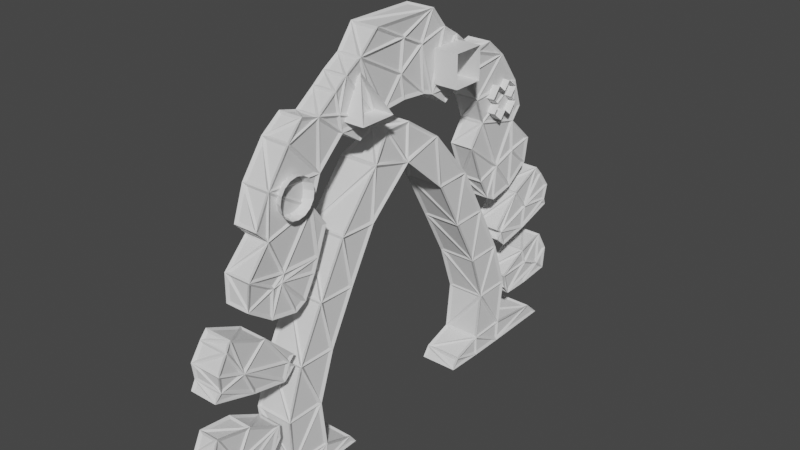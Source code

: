 # Source: Portal.blend  (saved by Blender 3.1.7; exported with 4.5.12 LTS)
import bpy
from mathutils import Matrix  # noqa: F401  (used for matrix-valued properties, if any)

bpy.ops.wm.read_factory_settings(use_empty=True)
scene = bpy.context.scene
scene.name = 'Scene'

# ---- collections
col_collection = bpy.data.collections.new('Collection'); scene.collection.children.link(col_collection)

# ---- world
world_world = bpy.data.worlds.new('World'); scene.world = world_world
world_world.use_nodes = True; world_world.node_tree.nodes.clear()
_N = world_world.node_tree.nodes; _L = world_world.node_tree.links
n0 = _N.new('ShaderNodeOutputWorld'); n0.name = 'World Output'; n0.location = (300, 300)
n1 = _N.new('ShaderNodeBackground'); n1.name = 'Background'; n1.location = (10, 300)
n1.inputs[0].default_value = (0.05088, 0.05088, 0.05088, 1.0)
_L.new(n1.outputs[0], n0.inputs[0])
n0.is_active_output = True
world_world.color = (0.05088, 0.05088, 0.05088)
world_world.use_sun_shadow = False
world_world.sun_shadow_jitter_overblur = 0.0

# ---- meshes
me_cube_001 = bpy.data.meshes.new('Cube.001')
me_cube_001.from_pydata([(-0.2575, -3.124, 0.3968), (-0.235, -2.937, 0.5605), (-0.2575, -1.065, 0.3968), (-0.2575, -1.163, 0.5122), (0.2575, -3.124, 0.3968), (0.235, -2.937, 0.5605), (0.2575, -1.065, 0.3968), (0.2575, -1.163, 0.5122), (-0.2575, -2.1, 0.3968), (-0.235, -2.138, 0.6566), (0.2575, -2.1, 0.3968), (0.235, -2.138, 0.6566), (-0.2575, -1.592, 0.6612), (0.2575, -1.592, 0.3968), (-0.2575, -1.592, 0.3968), (0.2575, -1.592, 0.6612), (0.2575, 0.0, 4.002), (0.2575, -0.5711, 4.135), (-0.2575, -0.5711, 4.135), (-0.2575, 0.0, 4.002), (-0.2575, -2.18, 1.33), (-0.2575, -1.672, 1.33), (0.2575, -2.18, 1.33), (0.2575, -1.672, 1.33), (-0.2575, -1.947, 2.009), (0.2575, -1.947, 2.009), (0.2575, -1.439, 2.009), (-0.2575, -1.439, 2.009), (-0.2575, -1.571, 2.716), (0.2575, -1.571, 2.716), (0.2575, -1.063, 2.716), (-0.2575, -1.063, 2.716), (-0.2516, -1.177, 3.425), (0.2635, -1.177, 3.425), (0.2635, -0.6694, 3.425), (-0.2516, -0.6694, 3.425), (-0.1125, -3.339, 1.082), (-0.08481, -3.233, 1.659), (-0.1125, -2.436, 1.043), (-0.1125, -2.334, 1.342), (0.2032, -3.339, 1.082), (0.1791, -3.233, 1.659), (0.2032, -2.436, 1.043), (0.2032, -2.334, 1.342), (-0.08481, -3.348, 1.408), (-0.1125, -2.334, 1.173), (0.2032, -2.334, 1.173), (0.2156, -3.348, 1.408), (-0.1125, -2.837, 1.043), (-0.1125, -2.778, 1.581), (0.2032, -2.837, 1.043), (0.2032, -2.778, 1.581), (-0.1397, -3.244, 2.207), (-0.1397, -2.972, 2.869), (-0.1397, -2.219, 1.954), (-0.1397, -2.063, 2.235), (0.2288, -3.244, 2.207), (0.2288, -2.972, 2.869), (0.2288, -2.219, 1.954), (0.2288, -2.063, 2.235), (-0.1487, -3.201, 2.54), (-0.1397, -2.073, 2.08), (0.2288, -2.073, 2.08), (0.2708, -3.201, 2.54), (-0.1397, -2.678, 2.047), (-0.1397, -2.487, 2.649), (0.2288, -2.678, 2.047), (0.2288, -2.487, 2.649), (-0.1442, -3.052, 2.762), (-0.1397, -2.14, 2.17), (0.2288, -2.14, 2.17), (0.2498, -3.052, 2.762), (-0.114, -0.1928, 4.41), (-0.1397, -2.146, 2.017), (0.2288, -2.146, 2.017), (0.2498, -3.175, 2.314), (-0.1442, -3.175, 2.314), (0.114, -0.1928, 4.41), (-0.1125, -2.66, 3.085), (-0.1125, -2.31, 3.813), (-0.1125, -1.951, 2.768), (-0.1125, -1.642, 3.135), (0.2032, -2.66, 3.085), (0.2032, -2.31, 3.813), (0.2032, -1.951, 2.768), (0.2032, -1.642, 3.135), (-0.1125, -2.652, 3.458), (-0.1125, -1.805, 2.844), (0.2032, -1.805, 2.844), (0.2469, -2.652, 3.458), (-0.1125, -2.317, 2.841), (0.2032, -2.317, 2.841), (-0.1125, -1.635, 3.986), (-0.1125, -1.422, 3.683), (0.2032, -1.422, 3.683), (0.2032, -1.635, 3.986), (0.2032, -2.462, 3.99), (-0.1125, -2.462, 3.99), (0.2342, -2.279, 4.405), (-0.1435, -2.279, 4.405), (0.2032, -1.099, 4.722), (0.2032, -1.461, 4.999), (-0.1125, -1.461, 4.999), (-0.1125, -1.099, 4.722), (0.2032, -1.716, 5.065), (-0.1125, -1.716, 5.065), (0.2032, -1.171, 5.208), (-0.1125, -1.171, 5.208), (-0.1125, -0.8006, 4.538), (0.2032, -0.8006, 4.538), (-0.1125, -0.5334, 4.722), (0.2032, -0.5334, 4.722), (0.2032, -0.9951, 5.345), (-0.1125, -0.9951, 5.345), (-0.1125, -0.3703, 4.776), (0.2032, -0.3703, 4.776), (0.2032, -0.7553, 5.495), (-0.1125, -0.7553, 5.495), (-0.1125, 0.0, 4.808), (0.2032, 0.0, 4.808), (0.2318, -0.4928, 5.785), (-0.1411, -0.4928, 5.785), (0.2342, -1.958, 4.845), (-0.1125, -1.496, 4.354), (0.2032, -1.496, 4.354), (-0.1435, -1.958, 4.845), (-0.2575, 3.124, 0.3968), (-0.235, 2.937, 0.5605), (-0.2575, 1.065, 0.3968), (-0.2575, 1.163, 0.5122), (0.2575, 3.124, 0.3968), (0.235, 2.937, 0.5605), (0.2575, 1.065, 0.3968), (0.2575, 1.163, 0.5122), (-0.2575, 2.1, 0.3968), (-0.235, 2.138, 0.6566), (0.2575, 2.1, 0.3968), (0.235, 2.138, 0.6566), (-0.2575, 1.592, 0.6612), (0.2575, 1.592, 0.3968), (-0.2575, 1.592, 0.3968), (0.2575, 1.592, 0.6612), (0.2575, 0.5711, 4.135), (-0.2575, 0.5711, 4.135), (-0.2575, 2.18, 1.33), (-0.2575, 1.672, 1.33), (0.2575, 2.18, 1.33), (0.2575, 1.672, 1.33), (-0.2575, 1.947, 2.009), (0.2575, 1.947, 2.009), (0.2575, 1.439, 2.009), (-0.2575, 1.439, 2.009), (-0.2575, 1.571, 2.716), (0.2575, 1.571, 2.716), (0.2575, 1.063, 2.716), (-0.2575, 1.063, 2.716), (-0.2516, 1.177, 3.425), (0.2635, 1.177, 3.425), (0.2635, 0.6694, 3.425), (-0.2516, 0.6694, 3.425), (-0.1125, 3.339, 1.082), (-0.08481, 3.233, 1.659), (-0.1125, 2.436, 1.043), (-0.1125, 2.334, 1.342), (0.2032, 3.339, 1.082), (0.1791, 3.233, 1.659), (0.2032, 2.436, 1.043), (0.2032, 2.334, 1.342), (-0.08481, 3.348, 1.408), (-0.1125, 2.334, 1.173), (0.2032, 2.334, 1.173), (0.2156, 3.348, 1.408), (-0.1125, 2.837, 1.043), (-0.1125, 2.778, 1.581), (0.2032, 2.837, 1.043), (0.2032, 2.778, 1.581), (-0.1397, 3.244, 2.207), (-0.1397, 2.972, 2.869), (-0.1397, 2.219, 1.954), (-0.1397, 2.063, 2.235), (0.2288, 3.244, 2.207), (0.2288, 2.972, 2.869), (0.2288, 2.219, 1.954), (0.2288, 2.063, 2.235), (-0.1487, 3.201, 2.54), (-0.1397, 2.073, 2.08), (0.2288, 2.073, 2.08), (0.2708, 3.201, 2.54), (-0.1397, 2.678, 2.047), (-0.1397, 2.487, 2.649), (0.2288, 2.678, 2.047), (0.2288, 2.487, 2.649), (-0.1442, 3.052, 2.762), (-0.1397, 2.14, 2.17), (0.2288, 2.14, 2.17), (0.2498, 3.052, 2.762), (-0.114, 0.1928, 4.41), (-0.1397, 2.146, 2.017), (0.2288, 2.146, 2.017), (0.2498, 3.175, 2.314), (-0.1442, 3.175, 2.314), (0.114, 0.1928, 4.41), (-0.1125, 2.66, 3.085), (-0.1125, 2.31, 3.813), (-0.1125, 1.951, 2.768), (-0.1125, 1.642, 3.135), (0.2032, 2.66, 3.085), (0.2032, 2.31, 3.813), (0.2032, 1.951, 2.768), (0.2032, 1.642, 3.135), (-0.1125, 2.652, 3.458), (-0.1125, 1.805, 2.844), (0.2032, 1.805, 2.844), (0.2469, 2.652, 3.458), (-0.1125, 2.317, 2.841), (0.2032, 2.317, 2.841), (-0.1125, 1.635, 3.986), (-0.1125, 1.422, 3.683), (0.2032, 1.422, 3.683), (0.2032, 1.635, 3.986), (0.2032, 2.462, 3.99), (-0.1125, 2.462, 3.99), (0.2342, 2.279, 4.405), (-0.1435, 2.279, 4.405), (0.2032, 1.099, 4.722), (0.2032, 1.461, 4.999), (-0.1125, 1.461, 4.999), (-0.1125, 1.099, 4.722), (0.2032, 1.716, 5.065), (-0.1125, 1.716, 5.065), (0.2032, 1.171, 5.208), (-0.1125, 1.171, 5.208), (-0.1125, 0.8006, 4.538), (0.2032, 0.8006, 4.538), (-0.1125, 0.5334, 4.722), (0.2032, 0.5334, 4.722), (0.2032, 0.9951, 5.345), (-0.1125, 0.9951, 5.345), (-0.1125, 0.3703, 4.776), (0.2032, 0.3703, 4.776), (0.2032, 0.7553, 5.495), (-0.1125, 0.7553, 5.495), (0.2318, 0.4928, 5.785), (-0.1411, 0.4928, 5.785), (0.2342, 1.958, 4.845), (-0.1125, 1.496, 4.354), (0.2032, 1.496, 4.354), (-0.1435, 1.958, 4.845), (0.1977, -2.989, 1.201), (0.2384, -2.833, 2.379), (0.2032, -2.115, 3.337), (0.2032, -1.568, 3.319), (0.2032, -2.156, 3.236), (0.2032, -2.288, 3.218), (0.2032, 0.3198, 5.396), (0.2032, -0.06414, 5.13), (0.2155, -0.02905, 5.563), (0.2032, 2.344, 3.361), (0.2032, 1.981, 3.244), (0.2374, 2.702, 2.369), (0.1962, 2.855, 1.367), (0.1992, 3.177, 1.217), (0.2087, -1.141, 4.937), (0.2032, 1.323, 4.763)], [], [(3, 6, 2), (31, 32, 35), (5, 0, 4), (10, 0, 8), (9, 5, 11), (13, 8, 14), (6, 14, 2), (3, 15, 7), (32, 17, 18), (35, 16, 34), (12, 23, 15), (11, 20, 9), (23, 27, 26), (22, 24, 20), (26, 31, 30), (201, 72, 77), (25, 28, 24), (30, 35, 34), (196, 142, 143), (29, 32, 28), (39, 46, 45), (41, 44, 47), (50, 36, 48), (51, 37, 41), (40, 44, 36), (45, 42, 38), (44, 49, 48), (43, 50, 42), (39, 51, 43), (42, 48, 38), (55, 70, 69), (57, 68, 71), (66, 52, 64), (65, 57, 67), (75, 60, 76), (61, 74, 73), (55, 67, 59), (58, 64, 54), (71, 60, 63), (69, 62, 61), (74, 62, 70), (65, 64, 76), (73, 58, 54), (56, 76, 52), (81, 88, 87), (83, 86, 89), (91, 78, 90), (82, 86, 78), (17, 72, 18), (87, 84, 80), (84, 90, 80), (123, 100, 124), (93, 95, 94), (93, 94, 251), (96, 99, 97), (83, 97, 79), (102, 104, 101), (125, 104, 105), (101, 107, 102), (108, 111, 109), (110, 115, 111), (103, 109, 100), (114, 119, 115), (106, 113, 107), (112, 117, 113), (121, 242, 243), (116, 121, 117), (208, 215, 258), (98, 125, 99), (92, 124, 95), (132, 129, 128), (126, 131, 130), (126, 136, 134), (131, 135, 137), (134, 139, 140), (140, 132, 128), (141, 129, 133), (156, 142, 157), (16, 159, 158), (147, 138, 141), (144, 137, 135), (147, 151, 145), (148, 146, 144), (150, 155, 151), (152, 149, 148), (154, 159, 155), (16, 158, 142), (156, 153, 152), (170, 163, 169), (168, 165, 171), (160, 174, 172), (175, 161, 173), (164, 168, 171), (166, 169, 162), (168, 172, 173), (166, 260, 167), (175, 163, 167), (172, 166, 162), (194, 179, 193), (192, 181, 195), (176, 190, 188), (181, 189, 191), (199, 184, 187), (198, 185, 197), (191, 179, 183), (188, 182, 178), (184, 195, 187), (186, 193, 185), (259, 181, 191), (178, 197, 193), (182, 197, 178), (180, 200, 199), (212, 205, 211), (210, 207, 213), (202, 215, 214), (206, 210, 213), (208, 211, 204), (214, 208, 204), (224, 245, 246), (219, 217, 218), (218, 205, 209), (223, 220, 221), (221, 207, 203), (228, 226, 225), (247, 228, 244), (231, 225, 226), (235, 232, 233), (239, 234, 235), (233, 227, 224), (119, 238, 239), (237, 230, 231), (241, 236, 237), (243, 240, 241), (247, 222, 223), (246, 216, 219), (93, 79, 92), (40, 248, 47), (248, 41, 47), (248, 43, 51), (249, 75, 66), (249, 57, 71), (91, 253, 82), (88, 85, 252), (253, 250, 89), (255, 256, 116), (256, 242, 120), (222, 219, 207), (213, 207, 257), (187, 195, 259), (182, 194, 198), (260, 175, 167), (261, 165, 260), (261, 174, 164), (250, 251, 95), (235, 240, 254), (3, 7, 6), (72, 196, 19), (196, 143, 19), (143, 156, 159), (156, 152, 155), (159, 156, 155), (152, 148, 151), (148, 144, 145), (151, 148, 145), (135, 127, 134), (127, 126, 134), (144, 135, 145), (19, 143, 159), (32, 18, 35), (18, 72, 19), (35, 18, 19), (24, 28, 27), (28, 32, 31), (27, 28, 31), (9, 20, 21), (20, 24, 21), (21, 24, 27), (0, 1, 8), (1, 9, 8), (2, 14, 3), (14, 8, 12), (3, 14, 12), (140, 128, 129), (135, 134, 138), (134, 140, 138), (8, 9, 12), (140, 129, 138), (21, 12, 9), (135, 138, 145), (152, 151, 155), (5, 1, 0), (10, 4, 0), (9, 1, 5), (13, 10, 8), (6, 13, 14), (3, 12, 15), (32, 33, 17), (35, 19, 16), (12, 21, 23), (11, 22, 20), (23, 21, 27), (22, 25, 24), (26, 27, 31), (201, 196, 72), (25, 29, 28), (30, 31, 35), (196, 201, 142), (29, 33, 32), (39, 43, 46), (41, 37, 44), (50, 40, 36), (51, 49, 37), (40, 47, 44), (45, 46, 42), (36, 44, 48), (44, 37, 49), (49, 39, 48), (39, 45, 38), (38, 48, 39), (42, 46, 43), (43, 248, 50), (248, 40, 50), (39, 49, 51), (42, 50, 48), (55, 59, 70), (57, 53, 68), (66, 56, 52), (65, 53, 57), (75, 63, 60), (61, 62, 74), (55, 65, 67), (58, 66, 64), (71, 68, 60), (69, 70, 62), (70, 59, 67), (67, 249, 70), (249, 58, 70), (58, 74, 70), (60, 68, 76), (68, 53, 65), (76, 68, 65), (65, 55, 69), (69, 61, 73), (65, 69, 64), (64, 52, 76), (73, 54, 69), (54, 64, 69), (73, 74, 58), (56, 75, 76), (81, 85, 88), (83, 79, 86), (91, 82, 78), (82, 89, 86), (17, 77, 72), (87, 88, 84), (84, 91, 90), (123, 103, 100), (93, 92, 95), (251, 85, 81), (81, 93, 251), (96, 98, 99), (83, 96, 97), (102, 105, 104), (125, 122, 104), (101, 106, 107), (108, 110, 111), (110, 114, 115), (103, 108, 109), (114, 118, 119), (106, 112, 113), (112, 116, 117), (121, 120, 242), (116, 120, 121), (209, 212, 258), (212, 208, 258), (98, 122, 125), (92, 123, 124), (132, 133, 129), (126, 127, 131), (126, 130, 136), (131, 127, 135), (134, 136, 139), (140, 139, 132), (141, 138, 129), (156, 143, 142), (16, 19, 159), (147, 145, 138), (144, 146, 137), (147, 150, 151), (148, 149, 146), (150, 154, 155), (152, 153, 149), (154, 158, 159), (142, 201, 16), (201, 77, 16), (77, 17, 16), (17, 33, 34), (33, 29, 30), (29, 25, 26), (25, 22, 23), (22, 11, 23), (25, 23, 26), (11, 5, 10), (5, 4, 10), (10, 13, 15), (13, 6, 7), (29, 26, 30), (157, 142, 158), (149, 153, 150), (153, 157, 154), (150, 153, 154), (137, 146, 147), (146, 149, 147), (147, 149, 150), (130, 131, 136), (131, 137, 136), (132, 139, 133), (139, 136, 141), (133, 139, 141), (11, 10, 15), (13, 7, 15), (136, 137, 141), (15, 23, 11), (147, 141, 137), (17, 34, 16), (33, 30, 34), (158, 154, 157), (156, 157, 153), (170, 167, 163), (168, 161, 165), (160, 164, 174), (175, 165, 161), (164, 160, 168), (166, 170, 169), (161, 168, 173), (168, 160, 172), (172, 162, 163), (162, 169, 163), (163, 173, 172), (167, 170, 166), (166, 261, 260), (175, 173, 163), (172, 174, 166), (194, 183, 179), (192, 177, 181), (176, 180, 190), (181, 177, 189), (199, 200, 184), (198, 186, 185), (191, 189, 179), (188, 190, 182), (184, 192, 195), (186, 194, 193), (183, 194, 191), (194, 259, 191), (177, 192, 189), (192, 184, 200), (200, 176, 188), (192, 200, 189), (179, 189, 193), (193, 189, 188), (197, 185, 193), (188, 189, 200), (188, 178, 193), (182, 198, 197), (180, 176, 200), (212, 209, 205), (210, 203, 207), (202, 206, 215), (206, 202, 210), (208, 212, 211), (214, 215, 208), (224, 227, 245), (219, 216, 217), (218, 217, 205), (223, 222, 220), (221, 220, 207), (228, 229, 226), (247, 229, 228), (231, 230, 225), (235, 234, 232), (239, 238, 234), (233, 232, 227), (119, 118, 238), (237, 236, 230), (241, 240, 236), (243, 242, 240), (247, 244, 222), (246, 245, 216), (229, 247, 226), (247, 223, 245), (223, 221, 203), (203, 210, 214), (210, 202, 214), (214, 204, 211), (203, 214, 205), (211, 205, 214), (205, 217, 203), (217, 216, 203), (247, 245, 226), (223, 203, 216), (245, 223, 216), (231, 226, 227), (227, 226, 245), (241, 237, 234), (237, 231, 227), (121, 243, 118), (243, 241, 238), (118, 243, 238), (107, 113, 103), (113, 117, 110), (110, 117, 114), (117, 121, 114), (237, 227, 234), (227, 232, 234), (234, 238, 241), (121, 118, 114), (125, 105, 102), (102, 107, 103), (125, 102, 123), (97, 99, 79), (99, 125, 123), (79, 99, 92), (78, 86, 90), (86, 79, 90), (92, 99, 123), (113, 110, 103), (110, 108, 103), (102, 103, 123), (90, 79, 81), (90, 81, 87), (87, 80, 90), (93, 81, 79), (248, 51, 41), (66, 58, 249), (249, 63, 75), (75, 56, 66), (71, 63, 249), (249, 67, 57), (91, 252, 253), (85, 251, 252), (252, 91, 84), (84, 88, 252), (89, 82, 253), (253, 252, 250), (250, 83, 89), (115, 119, 255), (255, 254, 256), (256, 120, 116), (116, 112, 111), (112, 106, 262), (106, 101, 262), (262, 100, 111), (100, 109, 111), (111, 115, 116), (115, 255, 116), (112, 262, 111), (218, 209, 258), (258, 257, 207), (207, 220, 222), (222, 244, 246), (244, 228, 225), (246, 244, 263), (225, 263, 244), (263, 224, 246), (219, 218, 258), (246, 219, 222), (219, 258, 207), (257, 258, 215), (215, 206, 257), (206, 213, 257), (195, 181, 259), (259, 190, 199), (190, 180, 199), (199, 187, 259), (182, 190, 194), (190, 259, 194), (194, 186, 198), (260, 165, 175), (261, 171, 165), (261, 166, 174), (164, 171, 261), (124, 100, 101), (100, 262, 101), (101, 104, 122), (251, 94, 95), (95, 124, 98), (124, 101, 122), (98, 124, 122), (98, 96, 83), (250, 252, 251), (98, 83, 95), (83, 250, 95), (224, 263, 230), (263, 225, 230), (230, 236, 224), (236, 240, 235), (224, 236, 235), (235, 233, 224), (255, 119, 239), (239, 235, 254), (240, 242, 254), (242, 256, 254), (254, 255, 239)])
_uv = me_cube_001.uv_layers.new(name='UVMap')
_uv.uv.foreach_set('vector', [0.625, 0.25, 0.375, 0.5, 0.375, 0.25, 0.625, 0.2056, 0.625, 0.1531, 0.625, 0.2056, 0.625, 0.75, 0.375, 1.0, 0.375, 0.75, 0.375, 0.5969, 0.125, 0.75, 0.125, 0.5969, 0.875, 0.5969, 0.625, 0.75, 0.625, 0.5969, 0.375, 0.5444, 0.125, 0.5969, 0.125, 0.5444, 0.375, 0.5, 0.125, 0.5444, 0.125, 0.5, 0.875, 0.5, 0.625, 0.5444, 0.625, 0.5, 0.875, 0.5969, 0.625, 0.5969, 0.875, 0.5969, 0.875, 0.5444, 0.625, 0.5444, 0.625, 0.5444, 0.875, 0.5444, 0.625, 0.5444, 0.625, 0.5444, 0.625, 0.5969, 0.875, 0.5969, 0.875, 0.5969, 0.625, 0.5444, 0.875, 0.5444, 0.625, 0.5444, 0.625, 0.5969, 0.875, 0.5969, 0.875, 0.5969, 0.625, 0.5444, 0.875, 0.5444, 0.625, 0.5444, 0.625, 0.5969, 0.875, 0.5969, 0.625, 0.5969, 0.625, 0.5969, 0.875, 0.5969, 0.875, 0.5969, 0.625, 0.5444, 0.875, 0.5444, 0.625, 0.5444, 0.875, 0.5969, 0.625, 0.5969, 0.875, 0.5969, 0.625, 0.5969, 0.875, 0.5969, 0.875, 0.5969, 0.625, 0.25, 0.5, 0.5, 0.5, 0.25, 0.625, 0.75, 0.5, 1.0, 0.5, 0.75, 0.375, 0.625, 0.125, 0.75, 0.125, 0.625, 0.625, 0.625, 0.875, 0.75, 0.625, 0.75, 0.375, 0.75, 0.5, 1.0, 0.375, 1.0, 0.5, 0.25, 0.375, 0.5, 0.375, 0.25, 0.5, 0.0, 0.625, 0.125, 0.375, 0.125, 0.625, 0.5, 0.375, 0.625, 0.375, 0.5, 0.875, 0.5, 0.625, 0.625, 0.625, 0.5, 0.375, 0.5, 0.125, 0.625, 0.125, 0.5, 0.625, 0.25, 0.5625, 0.5, 0.5625, 0.25, 0.625, 0.75, 0.5625, 1.0, 0.5625, 0.75, 0.375, 0.625, 0.125, 0.75, 0.125, 0.625, 0.875, 0.625, 0.625, 0.75, 0.625, 0.625, 0.4375, 0.75, 0.5, 1.0, 0.4375, 1.0, 0.5, 0.25, 0.4375, 0.5, 0.4375, 0.25, 0.875, 0.5, 0.625, 0.625, 0.625, 0.5, 0.375, 0.5, 0.125, 0.625, 0.125, 0.5, 0.5625, 0.75, 0.5, 1.0, 0.5, 0.75, 0.5625, 0.25, 0.5, 0.5, 0.5, 0.25, 0.4375, 0.5, 0.5, 0.5, 0.5625, 0.5, 0.625, 0.125, 0.375, 0.125, 0.4375, 0.0, 0.4375, 0.25, 0.375, 0.5, 0.375, 0.25, 0.375, 0.75, 0.4375, 1.0, 0.375, 1.0, 0.625, 0.25, 0.5, 0.5, 0.5, 0.25, 0.625, 0.75, 0.5, 1.0, 0.5, 0.75, 0.375, 0.625, 0.125, 0.75, 0.125, 0.625, 0.375, 0.75, 0.5, 1.0, 0.375, 1.0, 0.625, 0.5969, 0.875, 0.5969, 0.875, 0.5969, 0.5, 0.25, 0.375, 0.5, 0.375, 0.25, 0.375, 0.5, 0.125, 0.625, 0.125, 0.5, 0.875, 0.625, 0.625, 0.625, 0.625, 0.625, 0.875, 0.5, 0.625, 0.625, 0.625, 0.5, 0.625, 0.25, 0.625, 0.5, 0.625, 0.5, 0.625, 0.75, 0.625, 1.0, 0.625, 1.0, 0.625, 0.75, 0.625, 1.0, 0.625, 1.0, 0.875, 0.75, 0.625, 0.75, 0.625, 0.75, 0.625, 1.0, 0.625, 0.75, 0.625, 1.0, 0.625, 0.75, 0.875, 0.75, 0.875, 0.75, 0.875, 0.625, 0.625, 0.625, 0.625, 0.625, 0.875, 0.625, 0.625, 0.625, 0.625, 0.625, 0.875, 0.625, 0.625, 0.625, 0.625, 0.625, 0.875, 0.625, 0.625, 0.625, 0.625, 0.625, 0.625, 0.75, 0.875, 0.75, 0.875, 0.75, 0.625, 0.75, 0.875, 0.75, 0.875, 0.75, 0.875, 0.75, 0.625, 0.75, 0.875, 0.75, 0.625, 0.75, 0.875, 0.75, 0.875, 0.75, 0.375, 0.5, 0.375, 0.625, 0.5602, 0.5906, 0.625, 0.75, 0.625, 1.0, 0.625, 1.0, 0.875, 0.625, 0.625, 0.625, 0.625, 0.625, 0.375, 0.5, 0.625, 0.25, 0.375, 0.25, 0.375, 1.0, 0.625, 0.75, 0.375, 0.75, 0.125, 0.75, 0.375, 0.5969, 0.125, 0.5969, 0.625, 0.75, 0.875, 0.5969, 0.625, 0.5969, 0.125, 0.5969, 0.375, 0.5444, 0.125, 0.5444, 0.125, 0.5444, 0.375, 0.5, 0.125, 0.5, 0.625, 0.5444, 0.875, 0.5, 0.625, 0.5, 0.875, 0.5969, 0.625, 0.5969, 0.625, 0.5969, 0.625, 0.5444, 0.875, 0.5444, 0.625, 0.5444, 0.625, 0.5444, 0.875, 0.5444, 0.625, 0.5444, 0.875, 0.5969, 0.625, 0.5969, 0.875, 0.5969, 0.625, 0.5444, 0.875, 0.5444, 0.875, 0.5444, 0.875, 0.5969, 0.625, 0.5969, 0.875, 0.5969, 0.625, 0.5444, 0.875, 0.5444, 0.875, 0.5444, 0.875, 0.5969, 0.625, 0.5969, 0.875, 0.5969, 0.625, 0.5444, 0.875, 0.5444, 0.875, 0.5444, 0.625, 0.5444, 0.625, 0.5444, 0.625, 0.5969, 0.875, 0.5969, 0.625, 0.5969, 0.875, 0.5969, 0.5, 0.5, 0.625, 0.25, 0.5, 0.25, 0.5, 1.0, 0.625, 0.75, 0.5, 0.75, 0.125, 0.75, 0.375, 0.625, 0.125, 0.625, 0.625, 0.625, 0.875, 0.75, 0.875, 0.625, 0.375, 0.75, 0.5, 1.0, 0.5, 0.75, 0.375, 0.5, 0.5, 0.25, 0.375, 0.25, 0.5, 0.0, 0.375, 0.125, 0.625, 0.125, 0.375, 0.5, 0.5292, 0.636, 0.625, 0.5, 0.625, 0.625, 0.875, 0.5, 0.625, 0.5, 0.125, 0.625, 0.375, 0.5, 0.125, 0.5, 0.5625, 0.5, 0.625, 0.25, 0.5625, 0.25, 0.5625, 1.0, 0.625, 0.75, 0.5625, 0.75, 0.125, 0.75, 0.375, 0.625, 0.125, 0.625, 0.625, 0.75, 0.875, 0.625, 0.625, 0.625, 0.4375, 0.75, 0.5, 1.0, 0.5, 0.75, 0.4375, 0.5, 0.5, 0.25, 0.4375, 0.25, 0.625, 0.625, 0.875, 0.5, 0.625, 0.5, 0.125, 0.625, 0.375, 0.5, 0.125, 0.5, 0.5, 1.0, 0.5625, 0.75, 0.5, 0.75, 0.5, 0.5, 0.5625, 0.25, 0.5, 0.25, 0.4995, 0.6486, 0.625, 0.75, 0.625, 0.625, 0.375, 0.25, 0.4375, 0.25, 0.5625, 0.25, 0.375, 0.5, 0.4375, 0.25, 0.375, 0.25, 0.375, 0.75, 0.4375, 1.0, 0.4375, 0.75, 0.5, 0.5, 0.625, 0.25, 0.5, 0.25, 0.5, 1.0, 0.625, 0.75, 0.5, 0.75, 0.125, 0.75, 0.375, 0.625, 0.125, 0.625, 0.375, 0.75, 0.5, 1.0, 0.5, 0.75, 0.375, 0.5, 0.5, 0.25, 0.375, 0.25, 0.125, 0.625, 0.375, 0.5, 0.125, 0.5, 0.625, 0.625, 0.875, 0.625, 0.625, 0.625, 0.625, 0.625, 0.875, 0.5, 0.625, 0.5, 0.625, 0.5, 0.625, 0.25, 0.625, 0.5, 0.625, 1.0, 0.625, 0.75, 0.625, 1.0, 0.625, 1.0, 0.625, 0.75, 0.625, 1.0, 0.625, 0.75, 0.875, 0.75, 0.625, 0.75, 0.625, 1.0, 0.625, 0.75, 0.625, 0.75, 0.875, 0.75, 0.625, 0.75, 0.875, 0.75, 0.625, 0.625, 0.875, 0.625, 0.625, 0.625, 0.625, 0.625, 0.875, 0.625, 0.625, 0.625, 0.625, 0.625, 0.875, 0.625, 0.625, 0.625, 0.625, 0.625, 0.875, 0.625, 0.625, 0.625, 0.875, 0.75, 0.625, 0.75, 0.875, 0.75, 0.875, 0.75, 0.625, 0.75, 0.875, 0.75, 0.875, 0.75, 0.625, 0.75, 0.875, 0.75, 0.625, 1.0, 0.625, 0.75, 0.625, 1.0, 0.625, 0.625, 0.875, 0.625, 0.625, 0.625, 0.625, 0.25, 0.625, 0.0, 0.625, 0.125, 0.375, 0.75, 0.443, 0.6655, 0.5, 0.75, 0.443, 0.6655, 0.625, 0.75, 0.5, 0.75, 0.443, 0.6655, 0.625, 0.5, 0.625, 0.625, 0.4845, 0.6769, 0.4375, 0.75, 0.375, 0.625, 0.4845, 0.6769, 0.625, 0.75, 0.5625, 0.75, 0.375, 0.625, 0.4658, 0.6623, 0.375, 0.75, 0.5, 0.5, 0.625, 0.5, 0.4829, 0.6329, 0.4658, 0.6623, 0.5105, 0.6349, 0.5, 0.75, 0.6216, 0.687, 0.6232, 0.7336, 0.625, 0.75, 0.6232, 0.7336, 0.625, 0.75, 0.625, 0.75, 0.625, 0.75, 0.625, 0.625, 0.625, 0.75, 0.5, 0.75, 0.625, 0.75, 0.4905, 0.6879, 0.5, 0.75, 0.5625, 0.75, 0.4995, 0.6486, 0.375, 0.5, 0.5625, 0.5, 0.4375, 0.5, 0.5292, 0.636, 0.625, 0.625, 0.625, 0.5, 0.4382, 0.7118, 0.625, 0.75, 0.5292, 0.636, 0.4382, 0.7118, 0.375, 0.625, 0.375, 0.75, 0.5105, 0.6349, 0.625, 0.5, 0.625, 0.625, 0.625, 0.625, 0.625, 0.75, 0.6218, 0.7213, 0.625, 0.25, 0.625, 0.5, 0.375, 0.5, 0.625, 0.1531, 0.625, 0.1531, 0.625, 0.2056, 0.625, 0.1531, 0.625, 0.1531, 0.625, 0.2056, 0.625, 0.1531, 0.625, 0.1531, 0.625, 0.2056, 0.625, 0.1531, 0.625, 0.1531, 0.625, 0.2056, 0.625, 0.2056, 0.625, 0.1531, 0.625, 0.2056, 0.625, 0.1531, 0.625, 0.1531, 0.625, 0.2056, 0.625, 0.1531, 0.625, 0.1531, 0.625, 0.2056, 0.625, 0.2056, 0.625, 0.1531, 0.625, 0.2056, 0.625, 0.1531, 0.625, 0.0, 0.375, 0.1531, 0.625, 0.0, 0.375, 0.0, 0.375, 0.1531, 0.625, 0.1531, 0.625, 0.1531, 0.625, 0.2056, 0.625, 0.2056, 0.625, 0.1531, 0.625, 0.2056, 0.625, 0.1531, 0.625, 0.1531, 0.625, 0.2056, 0.625, 0.1531, 0.625, 0.1531, 0.625, 0.2056, 0.625, 0.2056, 0.625, 0.1531, 0.625, 0.2056, 0.625, 0.1531, 0.625, 0.1531, 0.625, 0.2056, 0.625, 0.1531, 0.625, 0.1531, 0.625, 0.2056, 0.625, 0.2056, 0.625, 0.1531, 0.625, 0.2056, 0.625, 0.1531, 0.625, 0.1531, 0.625, 0.2056, 0.625, 0.1531, 0.625, 0.1531, 0.625, 0.2056, 0.625, 0.2056, 0.625, 0.1531, 0.625, 0.2056, 0.375, 0.0, 0.625, 0.0, 0.375, 0.1531, 0.625, 0.0, 0.625, 0.1531, 0.375, 0.1531, 0.375, 0.25, 0.375, 0.2056, 0.625, 0.25, 0.375, 0.2056, 0.375, 0.1531, 0.625, 0.2056, 0.625, 0.25, 0.375, 0.2056, 0.625, 0.2056, 0.375, 0.2056, 0.375, 0.25, 0.625, 0.25, 0.625, 0.1531, 0.375, 0.1531, 0.625, 0.2056, 0.375, 0.1531, 0.375, 0.2056, 0.625, 0.2056, 0.375, 0.1531, 0.625, 0.1531, 0.625, 0.2056, 0.375, 0.2056, 0.625, 0.25, 0.625, 0.2056, 0.625, 0.2056, 0.625, 0.2056, 0.625, 0.1531, 0.625, 0.1531, 0.625, 0.2056, 0.625, 0.2056, 0.625, 0.1531, 0.625, 0.2056, 0.625, 0.2056, 0.625, 0.75, 0.625, 1.0, 0.375, 1.0, 0.375, 0.5969, 0.375, 0.75, 0.125, 0.75, 0.875, 0.5969, 0.875, 0.75, 0.625, 0.75, 0.375, 0.5444, 0.375, 0.5969, 0.125, 0.5969, 0.375, 0.5, 0.375, 0.5444, 0.125, 0.5444, 0.875, 0.5, 0.875, 0.5444, 0.625, 0.5444, 0.875, 0.5969, 0.625, 0.5969, 0.625, 0.5969, 0.875, 0.5444, 0.875, 0.5444, 0.625, 0.5444, 0.875, 0.5444, 0.875, 0.5444, 0.625, 0.5444, 0.625, 0.5969, 0.625, 0.5969, 0.875, 0.5969, 0.625, 0.5444, 0.875, 0.5444, 0.875, 0.5444, 0.625, 0.5969, 0.625, 0.5969, 0.875, 0.5969, 0.625, 0.5444, 0.875, 0.5444, 0.875, 0.5444, 0.625, 0.5969, 0.875, 0.5969, 0.875, 0.5969, 0.625, 0.5969, 0.625, 0.5969, 0.875, 0.5969, 0.625, 0.5444, 0.875, 0.5444, 0.875, 0.5444, 0.875, 0.5969, 0.625, 0.5969, 0.625, 0.5969, 0.625, 0.5969, 0.625, 0.5969, 0.875, 0.5969, 0.625, 0.25, 0.625, 0.5, 0.5, 0.5, 0.625, 0.75, 0.625, 1.0, 0.5, 1.0, 0.375, 0.625, 0.375, 0.75, 0.125, 0.75, 0.625, 0.625, 0.875, 0.625, 0.875, 0.75, 0.375, 0.75, 0.5, 0.75, 0.5, 1.0, 0.5, 0.25, 0.5, 0.5, 0.375, 0.5, 0.375, 0.0, 0.5, 0.0, 0.375, 0.125, 0.5, 0.0, 0.625, 0.0, 0.625, 0.125, 0.625, 0.125, 0.625, 0.25, 0.375, 0.125, 0.625, 0.25, 0.5, 0.25, 0.375, 0.25, 0.375, 0.25, 0.375, 0.125, 0.625, 0.25, 0.375, 0.5, 0.5, 0.5, 0.625, 0.5, 0.625, 0.5, 0.443, 0.6655, 0.375, 0.625, 0.443, 0.6655, 0.375, 0.75, 0.375, 0.625, 0.875, 0.5, 0.875, 0.625, 0.625, 0.625, 0.375, 0.5, 0.375, 0.625, 0.125, 0.625, 0.625, 0.25, 0.625, 0.5, 0.5625, 0.5, 0.625, 0.75, 0.625, 1.0, 0.5625, 1.0, 0.375, 0.625, 0.375, 0.75, 0.125, 0.75, 0.875, 0.625, 0.875, 0.75, 0.625, 0.75, 0.4375, 0.75, 0.5, 0.75, 0.5, 1.0, 0.5, 0.25, 0.5, 0.5, 0.4375, 0.5, 0.875, 0.5, 0.875, 0.625, 0.625, 0.625, 0.375, 0.5, 0.375, 0.625, 0.125, 0.625, 0.5625, 0.75, 0.5625, 1.0, 0.5, 1.0, 0.5625, 0.25, 0.5625, 0.5, 0.5, 0.5, 0.5625, 0.5, 0.625, 0.5, 0.625, 0.625, 0.625, 0.625, 0.4845, 0.6769, 0.5625, 0.5, 0.4845, 0.6769, 0.375, 0.5, 0.5625, 0.5, 0.375, 0.5, 0.4375, 0.5, 0.5625, 0.5, 0.5, 0.0, 0.5625, 0.0, 0.4375, 0.0, 0.5625, 0.0, 0.625, 0.0, 0.625, 0.125, 0.4375, 0.0, 0.5625, 0.0, 0.625, 0.125, 0.625, 0.125, 0.625, 0.25, 0.5625, 0.25, 0.5625, 0.25, 0.5, 0.25, 0.4375, 0.25, 0.625, 0.125, 0.5625, 0.25, 0.375, 0.125, 0.375, 0.125, 0.375, 0.0, 0.4375, 0.0, 0.4375, 0.25, 0.375, 0.25, 0.5625, 0.25, 0.375, 0.25, 0.375, 0.125, 0.5625, 0.25, 0.4375, 0.25, 0.4375, 0.5, 0.375, 0.5, 0.375, 0.75, 0.4375, 0.75, 0.4375, 1.0, 0.625, 0.25, 0.625, 0.5, 0.5, 0.5, 0.625, 0.75, 0.625, 1.0, 0.5, 1.0, 0.375, 0.625, 0.375, 0.75, 0.125, 0.75, 0.375, 0.75, 0.5, 0.75, 0.5, 1.0, 0.625, 0.5969, 0.625, 0.5969, 0.875, 0.5969, 0.5, 0.25, 0.5, 0.5, 0.375, 0.5, 0.375, 0.5, 0.375, 0.625, 0.125, 0.625, 0.875, 0.625, 0.875, 0.625, 0.625, 0.625, 0.875, 0.5, 0.875, 0.625, 0.625, 0.625, 0.625, 0.5, 0.625, 0.5, 0.625, 0.25, 0.625, 0.25, 0.625, 0.25, 0.625, 0.5, 0.625, 0.75, 0.625, 0.75, 0.625, 1.0, 0.625, 0.75, 0.625, 0.75, 0.625, 1.0, 0.875, 0.75, 0.875, 0.75, 0.625, 0.75, 0.625, 1.0, 0.625, 0.75, 0.625, 0.75, 0.625, 0.75, 0.625, 0.75, 0.875, 0.75, 0.875, 0.625, 0.875, 0.625, 0.625, 0.625, 0.875, 0.625, 0.875, 0.625, 0.625, 0.625, 0.875, 0.625, 0.875, 0.625, 0.625, 0.625, 0.875, 0.625, 0.875, 0.625, 0.625, 0.625, 0.625, 0.75, 0.625, 0.75, 0.875, 0.75, 0.625, 0.75, 0.625, 0.75, 0.875, 0.75, 0.875, 0.75, 0.625, 0.75, 0.625, 0.75, 0.625, 0.75, 0.625, 0.75, 0.875, 0.75, 0.625, 0.5, 0.5, 0.5, 0.5602, 0.5906, 0.5, 0.5, 0.375, 0.5, 0.5602, 0.5906, 0.625, 0.75, 0.625, 0.75, 0.625, 1.0, 0.875, 0.625, 0.875, 0.625, 0.625, 0.625, 0.375, 0.5, 0.625, 0.5, 0.625, 0.25, 0.375, 1.0, 0.625, 1.0, 0.625, 0.75, 0.125, 0.75, 0.375, 0.75, 0.375, 0.5969, 0.625, 0.75, 0.875, 0.75, 0.875, 0.5969, 0.125, 0.5969, 0.375, 0.5969, 0.375, 0.5444, 0.125, 0.5444, 0.375, 0.5444, 0.375, 0.5, 0.625, 0.5444, 0.875, 0.5444, 0.875, 0.5, 0.875, 0.5969, 0.875, 0.5969, 0.625, 0.5969, 0.625, 0.5444, 0.875, 0.5444, 0.875, 0.5444, 0.625, 0.5444, 0.875, 0.5444, 0.875, 0.5444, 0.875, 0.5969, 0.625, 0.5969, 0.625, 0.5969, 0.625, 0.5444, 0.625, 0.5444, 0.875, 0.5444, 0.875, 0.5969, 0.625, 0.5969, 0.625, 0.5969, 0.625, 0.5444, 0.625, 0.5444, 0.875, 0.5444, 0.875, 0.5969, 0.625, 0.5969, 0.625, 0.5969, 0.625, 0.5444, 0.625, 0.5444, 0.875, 0.5444, 0.625, 0.5969, 0.625, 0.5969, 0.625, 0.5444, 0.625, 0.5969, 0.625, 0.5969, 0.625, 0.5444, 0.625, 0.5969, 0.625, 0.5969, 0.625, 0.5444, 0.625, 0.5969, 0.625, 0.5969, 0.625, 0.5444, 0.625, 0.5969, 0.625, 0.5969, 0.625, 0.5444, 0.625, 0.5969, 0.625, 0.5969, 0.625, 0.5444, 0.625, 0.5969, 0.625, 0.5969, 0.625, 0.5444, 0.625, 0.5969, 0.625, 0.5969, 0.625, 0.5444, 0.625, 0.5969, 0.625, 0.5444, 0.625, 0.5444, 0.625, 0.5969, 0.625, 0.75, 0.375, 0.5969, 0.625, 0.75, 0.375, 0.75, 0.375, 0.5969, 0.375, 0.5969, 0.375, 0.5444, 0.625, 0.5444, 0.375, 0.5444, 0.375, 0.5, 0.625, 0.5, 0.625, 0.5969, 0.625, 0.5444, 0.625, 0.5444, 0.625, 0.5969, 0.625, 0.5969, 0.625, 0.5444, 0.625, 0.5969, 0.625, 0.5969, 0.625, 0.5444, 0.625, 0.5969, 0.625, 0.5969, 0.625, 0.5444, 0.625, 0.5444, 0.625, 0.5969, 0.625, 0.5444, 0.625, 0.5969, 0.625, 0.5969, 0.625, 0.5444, 0.625, 0.5969, 0.625, 0.5969, 0.625, 0.5444, 0.625, 0.5444, 0.625, 0.5969, 0.625, 0.5444, 0.375, 0.75, 0.625, 0.75, 0.375, 0.5969, 0.625, 0.75, 0.625, 0.5969, 0.375, 0.5969, 0.375, 0.5, 0.375, 0.5444, 0.625, 0.5, 0.375, 0.5444, 0.375, 0.5969, 0.625, 0.5444, 0.625, 0.5, 0.375, 0.5444, 0.625, 0.5444, 0.625, 0.5969, 0.375, 0.5969, 0.625, 0.5444, 0.375, 0.5444, 0.625, 0.5, 0.625, 0.5444, 0.375, 0.5969, 0.625, 0.5969, 0.625, 0.5444, 0.625, 0.5444, 0.625, 0.5444, 0.625, 0.5969, 0.625, 0.5444, 0.625, 0.5444, 0.625, 0.5969, 0.625, 0.5969, 0.625, 0.5444, 0.625, 0.5444, 0.625, 0.5969, 0.625, 0.5444, 0.625, 0.5444, 0.625, 0.5444, 0.625, 0.5444, 0.625, 0.5969, 0.875, 0.5969, 0.625, 0.5969, 0.625, 0.5969, 0.5, 0.5, 0.625, 0.5, 0.625, 0.25, 0.5, 1.0, 0.625, 1.0, 0.625, 0.75, 0.125, 0.75, 0.375, 0.75, 0.375, 0.625, 0.625, 0.625, 0.625, 0.75, 0.875, 0.75, 0.375, 0.75, 0.375, 1.0, 0.5, 1.0, 0.375, 0.5, 0.5, 0.5, 0.5, 0.25, 0.625, 0.0, 0.5, 0.0, 0.625, 0.125, 0.5, 0.0, 0.375, 0.0, 0.375, 0.125, 0.375, 0.125, 0.375, 0.25, 0.625, 0.25, 0.375, 0.25, 0.5, 0.25, 0.625, 0.25, 0.625, 0.25, 0.625, 0.125, 0.375, 0.125, 0.625, 0.5, 0.5, 0.5, 0.375, 0.5, 0.375, 0.5, 0.4382, 0.7118, 0.5292, 0.636, 0.625, 0.625, 0.875, 0.625, 0.875, 0.5, 0.125, 0.625, 0.375, 0.625, 0.375, 0.5, 0.5625, 0.5, 0.625, 0.5, 0.625, 0.25, 0.5625, 1.0, 0.625, 1.0, 0.625, 0.75, 0.125, 0.75, 0.375, 0.75, 0.375, 0.625, 0.625, 0.75, 0.875, 0.75, 0.875, 0.625, 0.4375, 0.75, 0.4375, 1.0, 0.5, 1.0, 0.4375, 0.5, 0.5, 0.5, 0.5, 0.25, 0.625, 0.625, 0.875, 0.625, 0.875, 0.5, 0.125, 0.625, 0.375, 0.625, 0.375, 0.5, 0.5, 1.0, 0.5625, 1.0, 0.5625, 0.75, 0.5, 0.5, 0.5625, 0.5, 0.5625, 0.25, 0.625, 0.5, 0.5625, 0.5, 0.625, 0.625, 0.5625, 0.5, 0.4995, 0.6486, 0.625, 0.625, 0.625, 0.0, 0.5625, 0.0, 0.625, 0.125, 0.5625, 0.0, 0.5, 0.0, 0.4375, 0.0, 0.4375, 0.0, 0.375, 0.0, 0.375, 0.125, 0.5625, 0.0, 0.4375, 0.0, 0.625, 0.125, 0.625, 0.25, 0.625, 0.125, 0.5625, 0.25, 0.5625, 0.25, 0.625, 0.125, 0.375, 0.125, 0.4375, 0.25, 0.5, 0.25, 0.5625, 0.25, 0.375, 0.125, 0.625, 0.125, 0.4375, 0.0, 0.375, 0.125, 0.375, 0.25, 0.5625, 0.25, 0.375, 0.5, 0.4375, 0.5, 0.4375, 0.25, 0.375, 0.75, 0.375, 1.0, 0.4375, 1.0, 0.5, 0.5, 0.625, 0.5, 0.625, 0.25, 0.5, 1.0, 0.625, 1.0, 0.625, 0.75, 0.125, 0.75, 0.375, 0.75, 0.375, 0.625, 0.375, 0.75, 0.375, 1.0, 0.5, 1.0, 0.375, 0.5, 0.5, 0.5, 0.5, 0.25, 0.125, 0.625, 0.375, 0.625, 0.375, 0.5, 0.625, 0.625, 0.875, 0.625, 0.875, 0.625, 0.625, 0.625, 0.875, 0.625, 0.875, 0.5, 0.625, 0.5, 0.625, 0.25, 0.625, 0.25, 0.625, 1.0, 0.625, 0.75, 0.625, 0.75, 0.625, 1.0, 0.625, 0.75, 0.625, 0.75, 0.625, 0.75, 0.875, 0.75, 0.875, 0.75, 0.625, 1.0, 0.625, 1.0, 0.625, 0.75, 0.875, 0.75, 0.625, 0.75, 0.625, 0.75, 0.625, 0.625, 0.875, 0.625, 0.875, 0.625, 0.625, 0.625, 0.875, 0.625, 0.875, 0.625, 0.625, 0.625, 0.875, 0.625, 0.875, 0.625, 0.625, 0.625, 0.875, 0.625, 0.875, 0.625, 0.875, 0.75, 0.625, 0.75, 0.625, 0.75, 0.875, 0.75, 0.625, 0.75, 0.625, 0.75, 0.875, 0.75, 0.625, 0.75, 0.625, 0.75, 0.625, 1.0, 0.625, 0.75, 0.625, 0.75, 0.625, 0.625, 0.875, 0.625, 0.875, 0.625, 0.625, 0.0, 0.625, 0.0, 0.625, 0.0, 0.625, 0.0, 0.625, 0.0, 0.625, 0.125, 0.625, 0.0, 0.625, 0.0, 0.625, 0.0, 0.625, 0.0, 0.5, 0.0, 0.375, 0.125, 0.5, 0.0, 0.375, 0.0, 0.375, 0.125, 0.375, 0.125, 0.375, 0.25, 0.5, 0.25, 0.625, 0.0, 0.375, 0.125, 0.625, 0.25, 0.5, 0.25, 0.625, 0.25, 0.375, 0.125, 0.625, 0.25, 0.625, 0.25, 0.625, 0.0, 0.625, 0.25, 0.625, 0.125, 0.625, 0.0, 0.625, 0.0, 0.625, 0.125, 0.625, 0.0, 0.625, 0.0, 0.625, 0.0, 0.625, 0.125, 0.625, 0.125, 0.625, 0.0, 0.625, 0.125, 0.625, 0.0, 0.625, 0.0, 0.625, 0.125, 0.625, 0.125, 0.625, 0.0, 0.625, 0.125, 0.625, 0.0, 0.625, 0.0, 0.625, 0.125, 0.625, 0.0, 0.625, 0.0, 0.625, 0.125, 0.625, 0.0, 0.625, 0.0, 0.625, 0.125, 0.625, 0.0, 0.625, 0.0, 0.625, 0.125, 0.625, 0.125, 0.625, 0.0, 0.625, 0.125, 0.625, 0.0, 0.625, 0.0, 0.625, 0.125, 0.625, 0.0, 0.625, 0.0, 0.625, 0.125, 0.625, 0.125, 0.625, 0.0, 0.625, 0.125, 0.625, 0.0, 0.625, 0.0, 0.625, 0.125, 0.625, 0.0, 0.625, 0.125, 0.625, 0.125, 0.625, 0.125, 0.625, 0.125, 0.625, 0.125, 0.625, 0.125, 0.625, 0.125, 0.625, 0.0, 0.625, 0.0, 0.625, 0.125, 0.625, 0.125, 0.625, 0.0, 0.625, 0.0, 0.625, 0.0, 0.625, 0.0, 0.625, 0.0, 0.625, 0.125, 0.625, 0.0, 0.625, 0.0, 0.625, 0.125, 0.625, 0.0, 0.625, 0.0, 0.625, 0.0, 0.625, 0.0, 0.625, 0.0, 0.625, 0.125, 0.625, 0.0, 0.625, 0.0, 0.625, 0.125, 0.375, 0.0, 0.5, 0.0, 0.375, 0.125, 0.5, 0.0, 0.625, 0.0, 0.375, 0.125, 0.625, 0.125, 0.625, 0.0, 0.625, 0.125, 0.625, 0.0, 0.625, 0.125, 0.625, 0.125, 0.625, 0.125, 0.625, 0.125, 0.625, 0.125, 0.625, 0.0, 0.625, 0.125, 0.625, 0.125, 0.375, 0.125, 0.625, 0.0, 0.625, 0.25, 0.375, 0.125, 0.625, 0.25, 0.5, 0.25, 0.5, 0.25, 0.375, 0.25, 0.375, 0.125, 0.625, 0.25, 0.625, 0.25, 0.625, 0.0, 0.443, 0.6655, 0.625, 0.625, 0.625, 0.75, 0.375, 0.625, 0.375, 0.5, 0.4845, 0.6769, 0.4845, 0.6769, 0.5, 0.75, 0.4375, 0.75, 0.4375, 0.75, 0.375, 0.75, 0.375, 0.625, 0.5625, 0.75, 0.5, 0.75, 0.4845, 0.6769, 0.4845, 0.6769, 0.625, 0.625, 0.625, 0.75, 0.375, 0.625, 0.4829, 0.6329, 0.4658, 0.6623, 0.625, 0.5, 0.625, 0.5, 0.4829, 0.6329, 0.4829, 0.6329, 0.375, 0.625, 0.375, 0.5, 0.375, 0.5, 0.5, 0.5, 0.4829, 0.6329, 0.5, 0.75, 0.375, 0.75, 0.4658, 0.6623, 0.4658, 0.6623, 0.4829, 0.6329, 0.5105, 0.6349, 0.5105, 0.6349, 0.625, 0.75, 0.5, 0.75, 0.625, 0.625, 0.625, 0.625, 0.6216, 0.687, 0.6216, 0.687, 0.6218, 0.7213, 0.6232, 0.7336, 0.6232, 0.7336, 0.625, 0.75, 0.625, 0.75, 0.625, 0.75, 0.625, 0.75, 0.625, 0.625, 0.625, 0.75, 0.625, 0.75, 0.6236, 0.7011, 0.625, 0.75, 0.625, 0.75, 0.6236, 0.7011, 0.6236, 0.7011, 0.625, 0.625, 0.625, 0.625, 0.625, 0.625, 0.625, 0.625, 0.625, 0.625, 0.625, 0.625, 0.625, 0.625, 0.625, 0.75, 0.625, 0.625, 0.6216, 0.687, 0.625, 0.75, 0.625, 0.75, 0.6236, 0.7011, 0.625, 0.625, 0.625, 0.5, 0.625, 0.5, 0.5602, 0.5906, 0.5602, 0.5906, 0.4905, 0.6879, 0.625, 0.75, 0.625, 0.75, 0.625, 0.75, 0.625, 0.75, 0.625, 0.75, 0.625, 0.75, 0.625, 0.625, 0.625, 0.75, 0.625, 0.75, 0.625, 0.75, 0.625, 0.625, 0.625, 0.75, 0.6233, 0.6803, 0.625, 0.75, 0.6233, 0.6803, 0.625, 0.75, 0.6233, 0.6803, 0.625, 0.625, 0.625, 0.625, 0.625, 0.625, 0.625, 0.5, 0.5602, 0.5906, 0.625, 0.625, 0.625, 0.625, 0.625, 0.75, 0.625, 0.625, 0.5602, 0.5906, 0.625, 0.75, 0.4905, 0.6879, 0.5602, 0.5906, 0.375, 0.625, 0.375, 0.625, 0.375, 0.75, 0.4905, 0.6879, 0.375, 0.75, 0.5, 0.75, 0.4905, 0.6879, 0.5625, 0.75, 0.625, 0.75, 0.4995, 0.6486, 0.4995, 0.6486, 0.375, 0.625, 0.4375, 0.75, 0.375, 0.625, 0.375, 0.75, 0.4375, 0.75, 0.4375, 0.75, 0.5, 0.75, 0.4995, 0.6486, 0.375, 0.5, 0.375, 0.625, 0.5625, 0.5, 0.375, 0.625, 0.4995, 0.6486, 0.5625, 0.5, 0.5625, 0.5, 0.5, 0.5, 0.4375, 0.5, 0.5292, 0.636, 0.625, 0.75, 0.625, 0.625, 0.4382, 0.7118, 0.5, 0.75, 0.625, 0.75, 0.4382, 0.7118, 0.375, 0.5, 0.375, 0.625, 0.375, 0.75, 0.5, 0.75, 0.4382, 0.7118, 0.625, 0.625, 0.625, 0.625, 0.625, 0.75, 0.625, 0.625, 0.6236, 0.7011, 0.625, 0.75, 0.625, 0.75, 0.625, 0.75, 0.625, 0.75, 0.625, 0.5, 0.625, 0.5, 0.625, 0.625, 0.625, 0.625, 0.625, 0.625, 0.625, 0.75, 0.625, 0.625, 0.625, 0.75, 0.625, 0.75, 0.625, 0.75, 0.625, 0.625, 0.625, 0.75, 0.625, 0.75, 0.625, 0.75, 0.625, 0.75, 0.5105, 0.6349, 0.4829, 0.6329, 0.625, 0.5, 0.625, 0.75, 0.625, 0.75, 0.625, 0.625, 0.625, 0.75, 0.5105, 0.6349, 0.625, 0.625, 0.625, 0.625, 0.6233, 0.6803, 0.625, 0.75, 0.6233, 0.6803, 0.625, 0.75, 0.625, 0.75, 0.625, 0.75, 0.625, 0.75, 0.625, 0.625, 0.625, 0.75, 0.625, 0.75, 0.625, 0.625, 0.625, 0.625, 0.625, 0.75, 0.625, 0.625, 0.625, 0.625, 0.625, 0.625, 0.625, 0.625, 0.6216, 0.687, 0.625, 0.625, 0.625, 0.625, 0.625, 0.625, 0.625, 0.625, 0.6218, 0.7213, 0.625, 0.75, 0.625, 0.75, 0.6218, 0.7213, 0.625, 0.75, 0.6232, 0.7336, 0.6218, 0.7213, 0.6218, 0.7213, 0.6216, 0.687, 0.625, 0.625])
me_cube_001.use_remesh_fix_poles = True
me_cube_001.use_remesh_preserve_attributes = False
me_cube_001.update()
me_cube_001.normals_split_custom_set([tuple(v) for v in zip(*[iter([0.0, 0.7629, 0.6465, 0.0, 0.7629, 0.6465, 0.0, 0.7629, 0.6465, -0.9995, -6.869e-08, 0.03138, -0.9995, 2.688e-07, 0.03138, -0.9995, 5.69e-07, 0.03138, 0.0, -0.6595, 0.7517, 0.0, -0.6595, 0.7517, 0.0, -0.6595, 0.7517, 0.0, 0.0, -1.0, 0.0, 0.0, -1.0, 0.0, 0.0, -1.0, 0.0, -0.1193, 0.9929, 0.0, -0.1193, 0.9929, 0.0, -0.1193, 0.9929, 0.0, 0.0, -1.0, 0.0, 0.0, -1.0, 0.0, 0.0, -1.0, 0.0, 0.0, -1.0, 0.0, 0.0, -1.0, 0.0, 0.0, -1.0, 0.0, 0.3281, 0.9447, 0.0, 0.3281, 0.9447, 0.0, 0.3281, 0.9447, 0.0, -0.7603, 0.6495, 0.0, -0.7603, 0.6495, 0.0, -0.7603, 0.6495, 1.048e-06, 0.6528, -0.7576, 1.048e-06, 0.6528, -0.7576, 1.048e-06, 0.6528, -0.7576, 0.0, 0.9929, 0.1189, 0.0, 0.9929, 0.1189, 0.0, 0.9929, 0.1189, 0.0, -0.9981, -0.06195, 0.0, -0.9981, -0.06195, 0.0, -0.9981, -0.06195, 3.225e-07, 0.9461, -0.324, 3.225e-07, 0.9461, -0.324, 3.225e-07, 0.9461, -0.324, 0.0, -0.9461, 0.324, 0.0, -0.9461, 0.324, 0.0, -0.9461, 0.324, 2.89e-07, 0.8827, -0.47, 2.89e-07, 0.8827, -0.47, 2.89e-07, 0.8827, -0.47, 0.0, 0.0, 1.0, 0.0, 0.0, 1.0, 0.0, 0.0, 1.0, 0.0, -0.8827, 0.47, 0.0, -0.8827, 0.47, 0.0, -0.8827, 0.47, 0.0, 0.8746, -0.4849, 0.0, 0.8746, -0.4849, 0.0, 0.8746, -0.4849, 0.0, 0.5884, 0.8086, 0.0, 0.5884, 0.8086, 0.0, 0.5884, 0.8086, 0.0, -0.8746, 0.4849, 0.0, -0.8746, 0.4849, 0.0, -0.8746, 0.4849, 0.0, 1.0, 0.0, 0.0, 1.0, 0.0, 0.0, 1.0, 0.0, 0.0, -0.9105, 0.4136, 0.0, -0.9105, 0.4136, 0.0, -0.9105, 0.4136, 0.0, -0.07805, -0.9969, 0.0, -0.07805, -0.9969, 0.0, -0.07805, -0.9969, 0.0, 0.1698, 0.9855, 0.0, 0.1698, 0.9855, 0.0, 0.1698, 0.9855, 0.0, -0.9997, -0.02544, 0.0, -0.9997, -0.02544, 0.0, -0.9997, -0.02544, 0.0, 0.7881, -0.6156, 0.0, 0.7881, -0.6156, 0.0, 0.7881, -0.6156, -0.9996, -0.02133, 0.0192, -0.9996, -0.02133, 0.0192, -0.9996, -0.02133, 0.0192, 0.9999, -0.004288, 0.01662, 0.9999, -0.004286, 0.01662, 0.9999, -0.004287, 0.01662, 0.0, 0.4745, 0.8802, 0.0, 0.4745, 0.8802, 0.0, 0.4745, 0.8802, 0.0, -0.0004163, -1.0, 0.0, -0.0004163, -1.0, 0.0, -0.0004163, -1.0, 0.0, 0.6448, -0.7643, 0.0, 0.6448, -0.7643, 0.0, 0.6448, -0.7643, 0.0, -0.7966, 0.6044, 0.0, -0.7966, 0.6044, 0.0, -0.7966, 0.6044, 0.0, -0.2728, -0.9621, 0.0, -0.2728, -0.9621, 0.0, -0.2728, -0.9621, 0.0, 0.4136, 0.9105, 0.0, 0.4136, 0.9105, 0.0, 0.4136, 0.9105, 0.0, -0.9932, -0.1161, 0.0, -0.9932, -0.1161, 0.0, -0.9932, -0.1161, 0.0, 0.6514, -0.7587, 0.0, 0.6514, -0.7587, 0.0, 0.6514, -0.7587, 0.0, 0.6981, 0.716, 0.0, 0.6981, 0.716, 0.0, 0.6981, 0.716, 0.0, -0.1973, -0.9803, 0.0, -0.1973, -0.9803, 0.0, -0.1973, -0.9803, 0.0, -0.8312, 0.5559, 0.0, -0.8312, 0.5559, 0.0, -0.8312, 0.5559, 0.0, 0.8043, 0.5942, 0.0, 0.8043, 0.5942, 0.0, 0.8043, 0.5942, 0.9999, 0.01319, 0.005096, 0.9999, 0.01319, 0.005097, 0.9999, 0.01319, 0.005097, -1.0, 0.005512, -0.001828, -1.0, 0.005512, -0.001828, -1.0, 0.005512, -0.001828, 0.0, 0.6514, -0.7587, 0.0, 0.6514, -0.7587, 0.0, 0.6514, -0.7587, 0.0, -0.8391, 0.5439, 0.0, -0.8391, 0.5439, 0.0, -0.8391, 0.5439, 0.0, 0.8721, -0.4894, 0.0, 0.8721, -0.4894, 0.0, 0.8721, -0.4894, 0.0, -0.7199, 0.6941, 0.0, -0.7199, 0.6941, 0.0, -0.7199, 0.6941, 0.0, -0.5793, -0.8151, 0.0, -0.5793, -0.8151, 0.0, -0.5793, -0.8151, 0.0, -0.9998, 0.02074, 0.0, -0.9998, 0.02074, 0.0, -0.9998, 0.02074, 0.0, -0.5884, 0.8086, 0.0, -0.5884, 0.8086, 0.0, -0.5884, 0.8086, 0.0, 0.4646, -0.8855, 0.0, 0.4646, -0.8855, 0.0, 0.4646, -0.8855, 0.0, -0.1972, -0.9804, 0.0, -0.1972, -0.9804, 0.0, -0.1972, -0.9804, 0.0, 0.6796, -0.7336, 0.0, 0.6796, -0.7336, 0.0, 0.6796, -0.7336, 0.0, 0.8187, 0.5742, 0.0, 0.8187, 0.5742, 0.0, 0.8187, 0.5742, 0.0, 0.9279, -0.3727, 0.0, 0.9279, -0.3727, 0.0, 0.9279, -0.3727, 0.0, -0.9144, 0.4048, 0.0, -0.9144, 0.4048, 0.0, -0.9144, 0.4048, 0.0, -0.7593, -0.6507, 0.0, -0.7593, -0.6507, 0.0, -0.7593, -0.6507, 0.0, 0.2496, 0.9683, 0.0, 0.2496, 0.9683, 0.0, 0.2496, 0.9683, 0.0, -0.6731, 0.7395, 0.0, -0.6731, 0.7395, 0.0, -0.6731, 0.7395, 0.0, -0.5849, 0.8111, 0.0, -0.5849, 0.8111, 0.0, -0.5849, 0.8111, 0.0, 0.5683, -0.8228, 0.0, 0.5683, -0.8228, 0.0, 0.5683, -0.8228, 0.0, 0.3145, -0.9493, 0.0, 0.3145, -0.9493, 0.0, 0.3145, -0.9493, 0.0, -0.5254, -0.8508, 0.0, -0.5254, -0.8508, 0.0, -0.5254, -0.8508, 0.0, 0.08559, -0.9963, 0.0, 0.08559, -0.9963, 0.0, 0.08559, -0.9963, 0.0, -0.6156, 0.7881, 0.0, -0.6156, 0.7881, 0.0, -0.6156, 0.7881, 0.0, -0.5302, 0.8479, 0.0, -0.5302, 0.8479, 0.0, -0.5302, 0.8479, 0.0, 0.0, 1.0, 0.0, 0.0, 1.0, 0.0, 0.0, 1.0, 0.0, -0.7413, 0.6712, 0.0, -0.7413, 0.6712, 0.0, -0.7413, 0.6712, 1.0, 0.0, 0.0, 1.0, 0.0, 0.0, 1.0, 0.0, 0.0, 0.0, -0.808, 0.5891, 0.0, -0.808, 0.5891, 0.0, -0.808, 0.5891, 0.0, 0.9351, -0.3543, 0.0, 0.9351, -0.3543, 0.0, 0.9351, -0.3543, 0.0, -0.7629, 0.6465, 0.0, -0.7629, 0.6465, 0.0, -0.7629, 0.6465, 0.0, 0.6595, 0.7517, 0.0, 0.6595, 0.7517, 0.0, 0.6595, 0.7517, 0.0, 0.0, -1.0, 0.0, 0.0, -1.0, 0.0, 0.0, -1.0, 0.0, 0.1193, 0.9929, 0.0, 0.1193, 0.9929, 0.0, 0.1193, 0.9929, 0.0, 0.0, -1.0, 0.0, 0.0, -1.0, 0.0, 0.0, -1.0, 0.0, 0.0, -1.0, 0.0, 0.0, -1.0, 0.0, 0.0, -1.0, 0.0, -0.3281, 0.9447, 0.0, -0.3281, 0.9447, 0.0, -0.3281, 0.9447, 0.0, 0.7603, 0.6495, 0.0, 0.7603, 0.6495, 0.0, 0.7603, 0.6495, 1.048e-06, -0.6528, -0.7576, 1.048e-06, -0.6528, -0.7576, 1.048e-06, -0.6528, -0.7576, 0.0, -0.9929, 0.1189, 0.0, -0.9929, 0.1189, 0.0, -0.9929, 0.1189, 0.0, 0.9981, -0.06195, 0.0, 0.9981, -0.06195, 0.0, 0.9981, -0.06195, 0.0, -0.9461, -0.324, 0.0, -0.9461, -0.324, 0.0, -0.9461, -0.324, 0.0, 0.9461, 0.324, 0.0, 0.9461, 0.324, 0.0, 0.9461, 0.324, 5.781e-07, -0.8827, -0.47, 5.781e-07, -0.8827, -0.47, 5.781e-07, -0.8827, -0.47, 0.0, 0.8827, 0.47, 0.0, 0.8827, 0.47, 0.0, 0.8827, 0.47, 5.706e-07, -0.8746, -0.4849, 5.706e-07, -0.8746, -0.4849, 5.706e-07, -0.8746, -0.4849, 0.9995, 2.775e-07, 0.03152, 0.9995, 1.723e-07, 0.03152, 0.9995, -8.713e-07, 0.03152, 0.0, 0.8746, 0.4849, 0.0, 0.8746, 0.4849, 0.0, 0.8746, 0.4849, 0.0, -1.0, 0.0, 0.0, -1.0, 0.0, 0.0, -1.0, 0.0, 0.0, 0.9105, 0.4136, 0.0, 0.9105, 0.4136, 0.0, 0.9105, 0.4136, 0.0, 0.07805, -0.9969, 0.0, 0.07805, -0.9969, 0.0, 0.07805, -0.9969, 0.0, -0.1698, 0.9855, 0.0, -0.1698, 0.9855, 0.0, -0.1698, 0.9855, 0.0, 0.9997, -0.02544, 0.0, 0.9997, -0.02544, 0.0, 0.9997, -0.02544, 0.0, -0.7881, -0.6156, 0.0, -0.7881, -0.6156, 0.0, -0.7881, -0.6156, -0.9996, 0.02133, 0.0192, -0.9996, 0.02133, 0.0192, -0.9996, 0.02133, 0.0192, 0.9999, 0.006383, 0.01226, 0.9999, 0.006383, 0.01226, 0.9999, 0.006383, 0.01226, 0.0, -0.4745, 0.8802, 0.0, -0.4745, 0.8802, 0.0, -0.4745, 0.8802, 0.0, 0.0004163, -1.0, 0.0, 0.0004163, -1.0, 0.0, 0.0004163, -1.0, 0.0, -0.6448, -0.7643, 0.0, -0.6448, -0.7643, 0.0, -0.6448, -0.7643, 0.0, 0.7966, 0.6044, 0.0, 0.7966, 0.6044, 0.0, 0.7966, 0.6044, 0.0, 0.2728, -0.9621, 0.0, 0.2728, -0.9621, 0.0, 0.2728, -0.9621, 0.0, -0.4136, 0.9105, 0.0, -0.4136, 0.9105, 0.0, -0.4136, 0.9105, 0.0, 0.9932, -0.1161, 0.0, 0.9932, -0.1161, 0.0, 0.9932, -0.1161, 0.0, -0.6514, -0.7587, 0.0, -0.6514, -0.7587, 0.0, -0.6514, -0.7587, 0.0, -0.6981, 0.716, 0.0, -0.6981, 0.716, 0.0, -0.6981, 0.716, 0.0, 0.1973, -0.9803, 0.0, 0.1973, -0.9803, 0.0, 0.1973, -0.9803, 0.0, 0.8312, 0.5559, 0.0, 0.8312, 0.5559, 0.0, 0.8312, 0.5559, 0.0, -0.8043, 0.5942, 0.0, -0.8043, 0.5942, 0.0, -0.8043, 0.5942, 0.9998, -0.01356, 0.01617, 0.9998, -0.01356, 0.01617, 0.9998, -0.01356, 0.01617, -1.0, -0.005505, -0.001828, -1.0, -0.005505, -0.001827, -1.0, -0.005505, -0.001828, 0.0, -0.6514, -0.7587, 0.0, -0.6514, -0.7587, 0.0, -0.6514, -0.7587, 0.0, 0.8391, 0.5439, 0.0, 0.8391, 0.5439, 0.0, 0.8391, 0.5439, 0.0, -0.8721, -0.4894, 0.0, -0.8721, -0.4894, 0.0, -0.8721, -0.4894, 0.0, 0.7199, 0.6941, 0.0, 0.7199, 0.6941, 0.0, 0.7199, 0.6941, 0.0, 0.5793, -0.8151, 0.0, 0.5793, -0.8151, 0.0, 0.5793, -0.8151, 0.0, 0.9998, 0.02074, 0.0, 0.9998, 0.02074, 0.0, 0.9998, 0.02074, 0.0, -0.4646, -0.8855, 0.0, -0.4646, -0.8855, 0.0, -0.4646, -0.8855, 0.0, 0.1972, -0.9804, 0.0, 0.1972, -0.9804, 0.0, 0.1972, -0.9804, 0.0, -0.6796, -0.7336, 0.0, -0.6796, -0.7336, 0.0, -0.6796, -0.7336, 0.0, -0.8187, 0.5742, 0.0, -0.8187, 0.5742, 0.0, -0.8187, 0.5742, 0.0, -0.9279, -0.3727, 0.0, -0.9279, -0.3727, 0.0, -0.9279, -0.3727, 0.0, 0.9144, 0.4048, 0.0, 0.9144, 0.4048, 0.0, 0.9144, 0.4048, 0.0, 0.7593, -0.6507, 0.0, 0.7593, -0.6507, 0.0, 0.7593, -0.6507, 0.0, -0.2496, 0.9683, 0.0, -0.2496, 0.9683, 0.0, -0.2496, 0.9683, 0.0, 0.6731, 0.7395, 0.0, 0.6731, 0.7395, 0.0, 0.6731, 0.7395, 0.0, 0.5849, 0.8111, 0.0, 0.5849, 0.8111, 0.0, 0.5849, 0.8111, 0.0, -0.5683, -0.8228, 0.0, -0.5683, -0.8228, 0.0, -0.5683, -0.8228, 0.0, -0.3145, -0.9493, 0.0, -0.3145, -0.9493, 0.0, -0.3145, -0.9493, 0.0, 0.5254, -0.8508, 0.0, 0.5254, -0.8508, 0.0, 0.5254, -0.8508, 0.0, -0.08559, -0.9963, 0.0, -0.08559, -0.9963, 0.0, -0.08559, -0.9963, 0.0, 0.6156, 0.7881, 0.0, 0.6156, 0.7881, 0.0, 0.6156, 0.7881, 0.0, 0.5302, 0.8479, 0.0, 0.5302, 0.8479, 0.0, 0.5302, 0.8479, 0.0, 0.7413, 0.6712, 0.0, 0.7413, 0.6712, 0.0, 0.7413, 0.6712, 0.0, 0.808, 0.5891, 0.0, 0.808, 0.5891, 0.0, 0.808, 0.5891, 0.0, -0.9351, -0.3543, 0.0, -0.9351, -0.3543, 0.0, -0.9351, -0.3543, -0.9999, 2.716e-07, -0.01136, -0.9999, 1.105e-06, -0.01136, -0.9999, 7.171e-08, -0.01136, 0.9989, 0.02851, -0.03748, 0.9989, 0.02851, -0.03748, 0.9989, 0.02851, -0.03748, 0.999, 0.008226, 0.04477, 0.999, 0.008223, 0.04477, 0.999, 0.008223, 0.04477, 0.9999, -0.006051, -0.01122, 0.9999, -0.006051, -0.01122, 0.9999, -0.006051, -0.01122, 0.9982, 0.009884, -0.05982, 0.9982, 0.009883, -0.05982, 0.9982, 0.009884, -0.05982, 0.9978, 0.05963, 0.03054, 0.9978, 0.05963, 0.03054, 0.9978, 0.05963, 0.03054, 1.0, 0.0, 0.0, 1.0, 0.0, 0.0, 1.0, 0.0, 0.0, 1.0, 4.49e-08, 0.0, 1.0, 4.49e-08, 0.0, 1.0, 4.49e-08, 0.0, 0.9972, 0.06781, -0.03262, 0.9972, 0.06782, -0.03262, 0.9972, 0.06782, -0.03262, 0.9999, -0.0006361, -0.01348, 0.9999, -0.000637, -0.01348, 0.9999, -0.0006379, -0.01348, 0.9973, 0.0, -0.0733, 0.9973, 0.0, -0.0733, 0.9973, 0.0, -0.0733, 0.9998, -0.0167, -0.01177, 0.9998, -0.0167, -0.01177, 0.9998, -0.0167, -0.01177, 0.9984, -0.05156, -0.02479, 0.9984, -0.05156, -0.02479, 0.9984, -0.05156, -0.0248, 0.9986, -0.0475, -0.02476, 0.9986, -0.0475, -0.02476, 0.9986, -0.0475, -0.02476, 0.9999, -0.003486, -0.01518, 0.9999, -0.003483, -0.01518, 0.9999, -0.003485, -0.01518, 0.9992, 0.03402, -0.02056, 0.9992, 0.03402, -0.02055, 0.9992, 0.03402, -0.02056, 0.9978, -0.04357, 0.05073, 0.9978, -0.04357, 0.05073, 0.9978, -0.04357, 0.05074, 0.9998, -0.01593, 0.008421, 0.9998, -0.01593, 0.008422, 0.9998, -0.01593, 0.008422, 0.9998, 0.01658, -0.0128, 0.9998, 0.01658, -0.0128, 0.9998, 0.01658, -0.0128, 0.9999, 0.001377, -0.01186, 0.9999, 0.001377, -0.01186, 0.9999, 0.001376, -0.01186, 0.0, 0.7629, 0.6465, 0.0, 0.7629, 0.6465, 0.0, 0.7629, 0.6465, -0.9995, -5.179e-06, 0.03137, -0.9995, 1.793e-05, 0.03137, -0.9995, -3.095e-05, 0.03137, -0.9995, 2.816e-06, 0.03135, -0.9995, 1.505e-05, 0.03135, -0.9995, 5.23e-06, 0.03135, -0.9995, -1.38e-06, 0.03136, -0.9995, -1.273e-06, 0.03136, -0.9995, -7.53e-07, 0.03136, -0.9995, 5.504e-07, 0.03138, -0.9995, 3.642e-07, 0.03138, -0.9995, -2.689e-07, 0.03138, -0.9995, -1.106e-06, 0.03138, -0.9995, 2.549e-07, 0.03138, -0.9995, 4.228e-07, 0.03138, -0.9995, -2.055e-06, 0.03135, -0.9995, -2.576e-06, 0.03135, -0.9995, -1.735e-06, 0.03135, -0.9995, 2.486e-06, 0.03135, -0.9995, -1.57e-06, 0.03135, -0.9995, -2.413e-06, 0.03135, -0.9995, -2.153e-06, 0.03135, -0.9995, -1.322e-07, 0.03135, -0.9995, 7.618e-07, 0.03135, -0.9995, -5.648e-06, 0.03134, -0.9995, -7.935e-07, 0.03134, -0.9995, 3.709e-07, 0.03134, -0.9995, 3.096e-06, 0.03138, -0.9995, -1.196e-06, 0.03138, -0.9995, 3.576e-07, 0.03138, -0.9995, 5.571e-06, 0.03136, -0.9995, 2.153e-06, 0.03136, -0.9995, -1.571e-07, 0.03136, -0.9995, -5.905e-07, 0.03138, -0.9995, 9.483e-07, 0.03138, -0.9995, 1.699e-06, 0.03138, -0.9995, 2.671e-06, 0.03136, -0.9995, 1.918e-06, 0.03136, -0.9995, -5.198e-07, 0.03136, -0.9995, -2.472e-05, 0.03136, -0.9995, 4.858e-06, 0.03135, -0.9995, -1.097e-05, 0.03135, -0.9995, -4.47e-08, 0.03138, -0.9995, 7.693e-07, 0.03138, -0.9995, 1.196e-06, 0.03138, -0.9995, 1.675e-06, 0.03135, -0.9995, 3.186e-06, 0.03135, -0.9995, 2.062e-06, 0.03135, -0.9995, -9.164e-07, 0.03138, -0.9995, 2.568e-07, 0.03138, -0.9995, 7.783e-07, 0.03138, -0.9995, 8.848e-09, 0.03135, -0.9995, 6.882e-07, 0.03135, -0.9995, -3.073e-08, 0.03135, -0.9995, 1.807e-07, 0.03136, -0.9995, -2.803e-06, 0.03136, -0.9995, 6.799e-07, 0.03136, -0.9995, 2.617e-07, 0.03135, -0.9995, -1.174e-06, 0.03135, -0.9995, 1.001e-06, 0.03135, -0.9995, 5.504e-07, 0.03135, -0.9995, -1.293e-06, 0.03135, -0.9995, 8.401e-07, 0.03135, -0.9995, -3.371e-06, 0.03138, -0.9995, -7.879e-07, 0.03138, -0.9995, 4.043e-06, 0.03138, -0.9995, 3.066e-06, 0.03134, -0.9995, 7.058e-06, 0.03134, -0.9995, 1.877e-06, 0.03134, -0.9995, 2.376e-06, 0.03135, -0.9995, 1.888e-06, 0.03135, -0.9995, 4.387e-07, 0.03135, -0.9995, 1.37e-09, 0.03135, -0.9995, -1.652e-06, 0.03135, -0.9995, -5.932e-07, 0.03135, -0.9995, 1.127e-06, 0.03135, -0.9995, 0.0, 0.03135, -0.9995, 3.893e-07, 0.03135, -0.9995, -3.304e-06, 0.03135, -0.9995, -1.302e-06, 0.03135, -0.9995, 7.823e-07, 0.03135, -0.9995, -1.425e-05, 0.03135, -0.9995, -1.585e-05, 0.03135, -0.9995, -1.069e-05, 0.03135, -0.9995, 1.3e-06, 0.03135, -0.9995, 0.0, 0.03135, -0.9995, -3.688e-07, 0.03135, -0.9995, 1.786e-05, 0.03135, -0.9995, 1.269e-05, 0.03135, -0.9995, 1.127e-05, 0.03135, -0.9995, -7.32e-07, 0.03135, -0.9995, -4.731e-07, 0.03135, -0.9995, -1.714e-06, 0.03135, -0.9995, 3.111e-06, 0.03136, -0.9995, 9.435e-07, 0.03137, -0.9995, 1.849e-06, 0.03137, -0.9995, -1.459e-06, 0.03137, -0.9995, 5.141e-07, 0.03137, -0.9995, -1.581e-06, 0.03137, -0.9995, -3.59e-07, 0.03135, -0.9995, 1.135e-06, 0.03135, -0.9995, -8.716e-07, 0.03135, 0.0, -0.6595, 0.7517, 0.0, -0.6595, 0.7517, 0.0, -0.6595, 0.7517, 0.0, 0.0, -1.0, 0.0, 0.0, -1.0, 0.0, 0.0, -1.0, 0.0, -0.1193, 0.9929, 0.0, -0.1193, 0.9929, 0.0, -0.1193, 0.9929, 0.0, 0.0, -1.0, 0.0, 0.0, -1.0, 0.0, 0.0, -1.0, 0.0, 0.0, -1.0, 0.0, 0.0, -1.0, 0.0, 0.0, -1.0, 0.0, 0.3281, 0.9447, 0.0, 0.3281, 0.9447, 0.0, 0.3281, 0.9447, 0.0, -0.7603, 0.6495, 0.0, -0.7603, 0.6495, 0.0, -0.7603, 0.6495, 0.0, 0.6528, -0.7576, 0.0, 0.6528, -0.7576, 0.0, 0.6528, -0.7576, 0.0, 0.9929, 0.1189, 0.0, 0.9929, 0.1189, 0.0, 0.9929, 0.1189, 0.0, -0.9981, -0.06195, 0.0, -0.9981, -0.06195, 0.0, -0.9981, -0.06195, 0.0, 0.9461, -0.324, 0.0, 0.9461, -0.324, 0.0, 0.9461, -0.324, 0.0, -0.9461, 0.324, 0.0, -0.9461, 0.324, 0.0, -0.9461, 0.324, 5.781e-07, 0.8827, -0.47, 5.781e-07, 0.8827, -0.47, 5.781e-07, 0.8827, -0.47, 0.0, 0.0, 1.0, 0.0, 0.0, 1.0, 0.0, 0.0, 1.0, 0.0, -0.8827, 0.47, 0.0, -0.8827, 0.47, 0.0, -0.8827, 0.47, 5.706e-07, 0.8746, -0.4849, 5.706e-07, 0.8746, -0.4849, 5.706e-07, 0.8746, -0.4849, 0.0, 0.5884, 0.8086, 0.0, 0.5884, 0.8086, 0.0, 0.5884, 0.8086, 0.0, -0.8746, 0.4849, 0.0, -0.8746, 0.4849, 0.0, -0.8746, 0.4849, 0.0, 1.0, 0.0, 0.0, 1.0, 0.0, 0.0, 1.0, 0.0, 0.0, -0.9105, 0.4136, 0.0, -0.9105, 0.4136, 0.0, -0.9105, 0.4136, 0.0, -0.07805, -0.9969, 0.0, -0.07805, -0.9969, 0.0, -0.07805, -0.9969, 0.0, 0.1698, 0.9855, 0.0, 0.1698, 0.9855, 0.0, 0.1698, 0.9855, 0.0, -0.9997, -0.02544, 0.0, -0.9997, -0.02544, 0.0, -0.9997, -0.02544, 0.0, 0.7881, -0.6156, 0.0, 0.7881, -0.6156, 0.0, 0.7881, -0.6156, -0.9996, -0.02132, 0.01922, -0.9996, -0.02132, 0.01922, -0.9996, -0.02132, 0.01922, -0.9996, -0.02135, 0.0192, -0.9996, -0.02129, 0.01952, -0.9996, -0.02135, 0.0192, -0.9996, -0.02134, 0.01921, -0.9996, -0.02134, 0.01921, -0.9996, -0.02134, 0.01921, -0.9996, -0.02134, 0.01921, -0.9996, -0.02134, 0.01921, -0.9996, -0.02134, 0.01921, -0.9996, -0.02134, 0.01921, -0.9996, -0.02134, 0.01921, -0.9996, -0.02133, 0.01921, 0.9999, -0.004284, 0.01662, 0.9999, -0.004287, 0.01662, 0.9999, -0.004285, 0.01662, 0.9999, -0.004301, 0.01663, 0.9999, -0.004302, 0.01663, 0.9999, -0.004302, 0.01663, 0.9999, -0.004283, 0.01662, 0.9999, -0.004283, 0.01662, 0.9999, -0.004284, 0.01662, 0.0, 0.4745, 0.8802, 0.0, 0.4745, 0.8802, 0.0, 0.4745, 0.8802, 0.0, -0.0004163, -1.0, 0.0, -0.0004163, -1.0, 0.0, -0.0004163, -1.0, 0.0, 0.6448, -0.7643, 0.0, 0.6448, -0.7643, 0.0, 0.6448, -0.7643, 0.0, -0.7966, 0.6044, 0.0, -0.7966, 0.6044, 0.0, -0.7966, 0.6044, 0.0, -0.2728, -0.9621, 0.0, -0.2728, -0.9621, 0.0, -0.2728, -0.9621, 0.0, 0.4136, 0.9105, 0.0, 0.4136, 0.9105, 0.0, 0.4136, 0.9105, 0.0, -0.9932, -0.1161, 0.0, -0.9932, -0.1161, 0.0, -0.9932, -0.1161, 0.0, 0.6514, -0.7587, 0.0, 0.6514, -0.7587, 0.0, 0.6514, -0.7587, 0.0, 0.6981, 0.716, 0.0, 0.6981, 0.716, 0.0, 0.6981, 0.716, 0.0, -0.1973, -0.9803, 0.0, -0.1973, -0.9803, 0.0, -0.1973, -0.9803, 0.0, -0.8312, 0.5559, 0.0, -0.8312, 0.5559, 0.0, -0.8312, 0.5559, 0.0, 0.8043, 0.5942, 0.0, 0.8043, 0.5942, 0.0, 0.8043, 0.5942, 0.9999, 0.01319, 0.005096, 0.9999, 0.01319, 0.005096, 0.9999, 0.01319, 0.005097, 0.9999, 0.0132, 0.005106, 0.9999, 0.0132, 0.005106, 0.9999, 0.0132, 0.005105, 0.9999, 0.01319, 0.005086, 0.9999, 0.01319, 0.005086, 0.9999, 0.01319, 0.005086, 0.9999, 0.01319, 0.005098, 0.9999, 0.01319, 0.005096, 0.9999, 0.01319, 0.005097, -1.0, 0.005493, -0.001822, -1.0, 0.005493, -0.001821, -1.0, 0.005493, -0.001823, -1.0, 0.005477, -0.001834, -1.0, 0.005478, -0.001835, -1.0, 0.005481, -0.001835, -1.0, 0.005489, -0.001821, -1.0, 0.005489, -0.001821, -1.0, 0.005489, -0.001821, -1.0, 0.00546, -0.001812, -1.0, 0.00546, -0.001812, -1.0, 0.00546, -0.001813, -1.0, 0.00546, -0.001812, -1.0, 0.00546, -0.001812, -1.0, 0.00546, -0.001812, -1.0, 0.005459, -0.001813, -1.0, 0.00546, -0.001812, -1.0, 0.00546, -0.001813, -1.0, 0.005475, -0.001828, -1.0, 0.005477, -0.001829, -1.0, 0.005475, -0.001828, -1.0, 0.00546, -0.001812, -1.0, 0.00546, -0.001813, -1.0, 0.00546, -0.001812, -1.0, 0.005505, -0.001827, -1.0, 0.005505, -0.001828, -1.0, 0.005505, -0.001827, 0.0, 0.6514, -0.7587, 0.0, 0.6514, -0.7587, 0.0, 0.6514, -0.7587, 0.0, -0.8391, 0.5439, 0.0, -0.8391, 0.5439, 0.0, -0.8391, 0.5439, 0.0, 0.8721, -0.4894, 0.0, 0.8721, -0.4894, 0.0, 0.8721, -0.4894, 0.0, -0.7199, 0.6941, 0.0, -0.7199, 0.6941, 0.0, -0.7199, 0.6941, 0.0, -0.5793, -0.8151, 0.0, -0.5793, -0.8151, 0.0, -0.5793, -0.8151, 0.0, -0.9998, 0.02074, 0.0, -0.9998, 0.02074, 0.0, -0.9998, 0.02074, 0.0, -0.5884, 0.8086, 0.0, -0.5884, 0.8086, 0.0, -0.5884, 0.8086, 0.0, 0.4646, -0.8855, 0.0, 0.4646, -0.8855, 0.0, 0.4646, -0.8855, 0.0, -0.1972, -0.9804, 0.0, -0.1972, -0.9804, 0.0, -0.1972, -0.9804, 0.0, 0.6796, -0.7336, 0.0, 0.6796, -0.7336, 0.0, 0.6796, -0.7336, 0.0, 0.8187, 0.5742, 0.0, 0.8187, 0.5742, 0.0, 0.8187, 0.5742, 0.0, 0.9279, -0.3727, 0.0, 0.9279, -0.3727, 0.0, 0.9279, -0.3727, 6.401e-07, 0.9279, -0.3727, 6.401e-07, 0.9279, -0.3727, 6.401e-07, 0.9279, -0.3727, 0.0, -0.9144, 0.4048, 0.0, -0.9144, 0.4048, 0.0, -0.9144, 0.4048, 0.0, -0.7593, -0.6507, 0.0, -0.7593, -0.6507, 0.0, -0.7593, -0.6507, 0.0, 0.2496, 0.9683, 0.0, 0.2496, 0.9683, 0.0, 0.2496, 0.9683, 0.0, -0.6731, 0.7395, 0.0, -0.6731, 0.7395, 0.0, -0.6731, 0.7395, 0.0, -0.5849, 0.8111, 0.0, -0.5849, 0.8111, 0.0, -0.5849, 0.8111, 0.0, 0.5683, -0.8228, 0.0, 0.5683, -0.8228, 0.0, 0.5683, -0.8228, 0.0, 0.3145, -0.9493, 0.0, 0.3145, -0.9493, 0.0, 0.3145, -0.9493, 0.0, -0.5254, -0.8508, 0.0, -0.5254, -0.8508, 0.0, -0.5254, -0.8508, 0.0, 0.08559, -0.9963, 0.0, 0.08559, -0.9963, 0.0, 0.08559, -0.9963, 0.0, -0.6156, 0.7881, 0.0, -0.6156, 0.7881, 0.0, -0.6156, 0.7881, 0.0, -0.5302, 0.8479, 0.0, -0.5302, 0.8479, 0.0, -0.5302, 0.8479, 0.0, 0.0, 1.0, 0.0, 0.0, 1.0, 0.0, 0.0, 1.0, 0.0, -0.7413, 0.6712, 0.0, -0.7413, 0.6712, 0.0, -0.7413, 0.6712, 1.0, -1.283e-07, 0.0, 1.0, -1.283e-07, 0.0, 1.0, -1.283e-07, 0.0, 1.0, 0.0, 0.0, 1.0, 0.0, 0.0, 1.0, 0.0, 0.0, 0.0, -0.808, 0.5891, 0.0, -0.808, 0.5891, 0.0, -0.808, 0.5891, 0.0, 0.9351, -0.3543, 0.0, 0.9351, -0.3543, 0.0, 0.9351, -0.3543, 0.0, -0.7629, 0.6465, 0.0, -0.7629, 0.6465, 0.0, -0.7629, 0.6465, 0.0, 0.6595, 0.7517, 0.0, 0.6595, 0.7517, 0.0, 0.6595, 0.7517, 0.0, 0.0, -1.0, 0.0, 0.0, -1.0, 0.0, 0.0, -1.0, 0.0, 0.1193, 0.9929, 0.0, 0.1193, 0.9929, 0.0, 0.1193, 0.9929, 0.0, 0.0, -1.0, 0.0, 0.0, -1.0, 0.0, 0.0, -1.0, 0.0, 0.0, -1.0, 0.0, 0.0, -1.0, 0.0, 0.0, -1.0, 0.0, -0.3281, 0.9447, 0.0, -0.3281, 0.9447, 0.0, -0.3281, 0.9447, 0.0, 0.7603, 0.6495, 0.0, 0.7603, 0.6495, 0.0, 0.7603, 0.6495, 0.0, -0.6528, -0.7576, 0.0, -0.6528, -0.7576, 0.0, -0.6528, -0.7576, 0.0, -0.9929, 0.1189, 0.0, -0.9929, 0.1189, 0.0, -0.9929, 0.1189, 0.0, 0.9981, -0.06195, 0.0, 0.9981, -0.06195, 0.0, 0.9981, -0.06195, 3.225e-07, -0.9461, -0.324, 3.225e-07, -0.9461, -0.324, 3.225e-07, -0.9461, -0.324, 0.0, 0.9461, 0.324, 0.0, 0.9461, 0.324, 0.0, 0.9461, 0.324, 2.89e-07, -0.8827, -0.47, 2.89e-07, -0.8827, -0.47, 2.89e-07, -0.8827, -0.47, 0.0, 0.8827, 0.47, 0.0, 0.8827, 0.47, 0.0, 0.8827, 0.47, 0.0, -0.8746, -0.4849, 0.0, -0.8746, -0.4849, 0.0, -0.8746, -0.4849, 0.9995, -1.054e-05, 0.0315, 0.9995, 2.384e-07, 0.0315, 0.9995, 3.062e-05, 0.03151, 0.9995, 5.177e-06, 0.03151, 0.9995, -1.791e-05, 0.03151, 0.9995, 3.096e-05, 0.03151, 0.9995, -7.972e-06, 0.0315, 0.9995, 2.017e-05, 0.03149, 0.9995, -2.49e-05, 0.03151, 0.9995, 8.009e-07, 0.03153, 0.9995, 7.399e-07, 0.03153, 0.9995, 4.366e-07, 0.03153, 0.9995, -9.872e-07, 0.0315, 0.9995, -6.65e-07, 0.0315, 0.9995, 4.27e-07, 0.0315, 0.9995, 2.04e-06, 0.03154, 0.9995, 2.572e-06, 0.03154, 0.9995, 1.721e-06, 0.03154, 0.9995, -2.502e-06, 0.03154, 0.9995, 1.579e-06, 0.03154, 0.9995, 2.429e-06, 0.03154, 0.9995, -5.583e-06, 0.0315, 0.9995, -2.159e-06, 0.0315, 0.9995, 1.575e-07, 0.0315, 0.9995, 1.173e-07, 0.03154, 0.9995, -7.674e-07, 0.03154, 0.9995, 2.144e-06, 0.03154, 0.9995, -7.442e-06, 0.03154, 0.9995, -6.023e-06, 0.03154, 0.9995, -3.442e-06, 0.03154, 0.9995, -3.096e-06, 0.03153, 0.9995, 1.194e-06, 0.03153, 0.9995, -3.576e-07, 0.03153, 0.9995, -1.308e-06, 0.03154, 0.9995, 0.0, 0.03154, 0.9995, 3.707e-07, 0.03154, 0.9995, 3.324e-06, 0.03154, 0.9995, 1.309e-06, 0.03154, 0.9995, -7.87e-07, 0.03154, 0.9995, 3.353e-07, 0.03154, 0.9995, -1.143e-06, 0.03154, 0.9995, 8.548e-07, 0.03154, 0.9995, -1.555e-06, 0.03153, 0.9995, -1.12e-06, 0.03153, 0.9995, 3.053e-07, 0.03153, 0.9995, -1.681e-06, 0.03154, 0.9995, -3.21e-06, 0.03154, 0.9995, -2.075e-06, 0.03154, 0.9995, 1.594e-06, 0.0315, 0.9995, -4.405e-07, 0.0315, 0.9995, -1.33e-06, 0.0315, 0.9995, -2.654e-08, 0.03154, 0.9995, -6.904e-07, 0.03154, 0.9995, 2.608e-08, 0.03154, 0.9995, -1.807e-07, 0.0315, 0.9995, 2.81e-06, 0.0315, 0.9995, -6.799e-07, 0.0315, 0.9995, -2.626e-07, 0.03154, 0.9995, 1.181e-06, 0.03154, 0.9995, -1.007e-06, 0.03154, 0.9995, -5.7e-07, 0.03154, 0.9995, 1.302e-06, 0.03154, 0.9995, -8.373e-07, 0.03154, 0.9995, 3.364e-06, 0.03153, 0.9995, 7.842e-07, 0.03153, 0.9995, -4.038e-06, 0.03153, 0.9995, 3.763e-06, 0.03154, 0.9995, 6.044e-06, 0.03154, 0.9995, 1.202e-06, 0.03154, 0.9995, -2.391e-06, 0.03154, 0.9995, -1.9e-06, 0.03154, 0.9995, -4.396e-07, 0.03154, 0.9995, -1.379e-09, 0.03154, 0.9995, 1.661e-06, 0.03154, 0.9995, 5.968e-07, 0.03154, 0.9995, -1.264e-06, 0.03154, 0.9995, -1.313e-07, 0.03154, 0.9995, -5.225e-07, 0.03154, 0.9995, -6.072e-07, 0.03153, 0.9995, -2.66e-06, 0.03152, 0.9995, -5.052e-06, 0.03152, 0.9995, 8.084e-07, 0.03154, 0.9995, 5.42e-07, 0.03154, 0.9995, 1.79e-06, 0.03154, 0.9995, 6.706e-07, 0.03153, 0.9995, 2.156e-06, 0.03153, 0.9995, 4.489e-06, 0.03152, 0.9995, -3.64e-06, 0.03152, 0.9995, -6.807e-06, 0.03152, 0.9995, -5.253e-06, 0.03152, 0.9995, 5.256e-06, 0.03152, 0.9995, 2.186e-06, 0.03152, 0.9995, 4.86e-06, 0.03152, 0.9995, -2.296e-07, 0.03152, 0.9995, -1.252e-06, 0.03152, 0.9995, -7.26e-07, 0.03152, 0.9995, -4.559e-07, 0.0315, 0.9995, -7.32e-07, 0.0315, 0.9995, 1.894e-06, 0.0315, 0.9995, -9.63e-07, 0.0315, 0.9995, -6.943e-07, 0.0315, 0.9995, -4.403e-07, 0.0315, 0.0, 0.8746, 0.4849, 0.0, 0.8746, 0.4849, 0.0, 0.8746, 0.4849, 0.0, -1.0, 0.0, 0.0, -1.0, 0.0, 0.0, -1.0, 0.0, 0.0, 0.9105, 0.4136, 0.0, 0.9105, 0.4136, 0.0, 0.9105, 0.4136, 0.0, 0.07805, -0.9969, 0.0, 0.07805, -0.9969, 0.0, 0.07805, -0.9969, 0.0, -0.1698, 0.9855, 0.0, -0.1698, 0.9855, 0.0, -0.1698, 0.9855, 0.0, 0.9997, -0.02544, 0.0, 0.9997, -0.02544, 0.0, 0.9997, -0.02544, 0.0, -0.7881, -0.6156, 0.0, -0.7881, -0.6156, 0.0, -0.7881, -0.6156, -0.9996, 0.02135, 0.01921, -0.9996, 0.02135, 0.0192, -0.9996, 0.02135, 0.0192, -0.9996, 0.02132, 0.01922, -0.9996, 0.02132, 0.01922, -0.9996, 0.02132, 0.01922, -0.9996, 0.02134, 0.01921, -0.9996, 0.02134, 0.01921, -0.9996, 0.02134, 0.01921, -0.9996, 0.02134, 0.01921, -0.9996, 0.02134, 0.01921, -0.9996, 0.02134, 0.01921, -0.9996, 0.02134, 0.01921, -0.9996, 0.02134, 0.01921, -0.9996, 0.02134, 0.01921, 0.9999, 0.006373, 0.01225, 0.9999, 0.006372, 0.01225, 0.9999, 0.006373, 0.01225, 0.9999, 0.006372, 0.01227, 0.9999, 0.006373, 0.01227, 0.9999, 0.006373, 0.01227, 0.0, -0.4745, 0.8802, 0.0, -0.4745, 0.8802, 0.0, -0.4745, 0.8802, 0.0, 0.0004163, -1.0, 0.0, 0.0004163, -1.0, 0.0, 0.0004163, -1.0, 0.0, -0.6448, -0.7643, 0.0, -0.6448, -0.7643, 0.0, -0.6448, -0.7643, 0.0, 0.7966, 0.6044, 0.0, 0.7966, 0.6044, 0.0, 0.7966, 0.6044, 0.0, 0.2728, -0.9621, 0.0, 0.2728, -0.9621, 0.0, 0.2728, -0.9621, 0.0, -0.4136, 0.9105, 0.0, -0.4136, 0.9105, 0.0, -0.4136, 0.9105, 0.0, 0.9932, -0.1161, 0.0, 0.9932, -0.1161, 0.0, 0.9932, -0.1161, 0.0, -0.6514, -0.7587, 0.0, -0.6514, -0.7587, 0.0, -0.6514, -0.7587, 0.0, -0.6981, 0.716, 0.0, -0.6981, 0.716, 0.0, -0.6981, 0.716, 0.0, 0.1973, -0.9803, 0.0, 0.1973, -0.9803, 0.0, 0.1973, -0.9803, 0.0, 0.8312, 0.5559, 0.0, 0.8312, 0.5559, 0.0, 0.8312, 0.5559, 0.0, -0.8043, 0.5942, 0.0, -0.8043, 0.5942, 0.0, -0.8043, 0.5942, 0.9998, -0.01357, 0.01615, 0.9998, -0.01357, 0.01615, 0.9998, -0.01357, 0.01615, 0.9998, -0.01357, 0.01615, 0.9998, -0.01357, 0.01615, 0.9998, -0.01357, 0.01615, -1.0, -0.005478, -0.001835, -1.0, -0.005476, -0.001834, -1.0, -0.005479, -0.001835, -1.0, -0.005493, -0.001819, -1.0, -0.005493, -0.00182, -1.0, -0.005493, -0.001822, -1.0, -0.005477, -0.001829, -1.0, -0.005478, -0.00183, -1.0, -0.005476, -0.001829, -1.0, -0.005442, -0.001815, -1.0, -0.005442, -0.001815, -1.0, -0.005442, -0.001815, -1.0, -0.005505, -0.001827, -1.0, -0.005505, -0.001828, -1.0, -0.005505, -0.001827, -1.0, -0.005505, -0.001827, -1.0, -0.005505, -0.001828, -1.0, -0.005505, -0.001828, -1.0, -0.005505, -0.001827, -1.0, -0.005505, -0.001827, -1.0, -0.005505, -0.001827, -1.0, -0.005466, -0.001815, -1.0, -0.005466, -0.001815, -1.0, -0.005466, -0.001815, -1.0, -0.005505, -0.001828, -1.0, -0.005505, -0.001827, -1.0, -0.005505, -0.001827, 0.0, -0.6514, -0.7587, 0.0, -0.6514, -0.7587, 0.0, -0.6514, -0.7587, 0.0, 0.8391, 0.5439, 0.0, 0.8391, 0.5439, 0.0, 0.8391, 0.5439, 0.0, -0.8721, -0.4894, 0.0, -0.8721, -0.4894, 0.0, -0.8721, -0.4894, 0.0, 0.7199, 0.6941, 0.0, 0.7199, 0.6941, 0.0, 0.7199, 0.6941, 0.0, 0.5793, -0.8151, 0.0, 0.5793, -0.8151, 0.0, 0.5793, -0.8151, 0.0, 0.9998, 0.02074, 0.0, 0.9998, 0.02074, 0.0, 0.9998, 0.02074, 0.0, -0.4646, -0.8855, 0.0, -0.4646, -0.8855, 0.0, -0.4646, -0.8855, 0.0, 0.1972, -0.9804, 0.0, 0.1972, -0.9804, 0.0, 0.1972, -0.9804, 0.0, -0.6796, -0.7336, 0.0, -0.6796, -0.7336, 0.0, -0.6796, -0.7336, 0.0, -0.8187, 0.5742, 0.0, -0.8187, 0.5742, 0.0, -0.8187, 0.5742, 0.0, -0.9279, -0.3727, 0.0, -0.9279, -0.3727, 0.0, -0.9279, -0.3727, 0.0, 0.9144, 0.4048, 0.0, 0.9144, 0.4048, 0.0, 0.9144, 0.4048, 0.0, 0.7593, -0.6507, 0.0, 0.7593, -0.6507, 0.0, 0.7593, -0.6507, 0.0, -0.2496, 0.9683, 0.0, -0.2496, 0.9683, 0.0, -0.2496, 0.9683, 0.0, 0.6731, 0.7395, 0.0, 0.6731, 0.7395, 0.0, 0.6731, 0.7395, 0.0, 0.5849, 0.8111, 0.0, 0.5849, 0.8111, 0.0, 0.5849, 0.8111, 0.0, -0.5683, -0.8228, 0.0, -0.5683, -0.8228, 0.0, -0.5683, -0.8228, 0.0, -0.3145, -0.9493, 0.0, -0.3145, -0.9493, 0.0, -0.3145, -0.9493, 0.0, 0.5254, -0.8508, 0.0, 0.5254, -0.8508, 0.0, 0.5254, -0.8508, 0.0, -0.08559, -0.9963, 0.0, -0.08559, -0.9963, 0.0, -0.08559, -0.9963, 0.0, 0.6156, 0.7881, 0.0, 0.6156, 0.7881, 0.0, 0.6156, 0.7881, 0.0, 0.5302, 0.8479, 0.0, 0.5302, 0.8479, 0.0, 0.5302, 0.8479, 0.0, 0.7413, 0.6712, 0.0, 0.7413, 0.6712, 0.0, 0.7413, 0.6712, 0.0, 0.808, 0.5891, 0.0, 0.808, 0.5891, 0.0, 0.808, 0.5891, 0.0, -0.9351, -0.3543, 0.0, -0.9351, -0.3543, 0.0, -0.9351, -0.3543, -0.9999, -6.218e-06, -0.01135, -0.9999, 5.715e-06, -0.01134, -0.9999, -1.485e-05, -0.01135, -0.9999, 1.81e-05, -0.01135, -0.9999, 1.823e-05, -0.01135, -0.9999, 1.795e-05, -0.01135, -0.9999, -2.291e-05, -0.01135, -0.9999, -1.764e-05, -0.01135, -0.9999, -1.853e-05, -0.01135, -0.9999, 2.538e-07, -0.01136, -0.9999, 1.956e-08, -0.01136, -0.9999, 9.04e-07, -0.01136, -0.9999, 6.612e-08, -0.01136, -0.9999, 5.77e-07, -0.01136, -0.9999, 4.862e-07, -0.01136, -0.9999, 2.726e-07, -0.01136, -0.9999, -2.538e-07, -0.01136, -0.9999, 2.247e-07, -0.01136, -0.9999, 7.543e-05, -0.01136, -0.9999, 7.655e-07, -0.01136, -0.9999, 8.564e-07, -0.01136, -0.9999, 1.821e-07, -0.01136, -0.9999, -9.905e-07, -0.01136, -0.9999, 6.814e-07, -0.01136, -0.9999, 3.716e-07, -0.01136, -0.9999, -2.666e-08, -0.01136, -0.9999, -7.6e-07, -0.01136, -0.9999, -7.572e-07, -0.01136, -0.9999, -5.777e-07, -0.01136, -0.9999, -7.567e-07, -0.01136, -0.9999, 1.813e-05, -0.01136, -0.9999, 1.818e-05, -0.01136, -0.9999, 1.858e-05, -0.01136, -0.9999, 3.442e-06, -0.01134, -0.9999, 4.04e-06, -0.01134, -0.9999, 8.918e-06, -0.01134, -0.9999, 1.874e-05, -0.01136, -0.9999, 1.883e-05, -0.01136, -0.9999, 1.869e-05, -0.01136, -0.9999, 3.567e-07, -0.01136, -0.9999, 4.889e-08, -0.01136, -0.9999, 1.43e-07, -0.01136, -0.9999, -2.71e-07, -0.01136, -0.9999, 7.235e-08, -0.01136, -0.9999, 1.397e-08, -0.01136, -0.9999, 3.101e-07, -0.01136, -0.9999, 4.675e-07, -0.01136, -0.9999, 1.132e-07, -0.01136, -0.9999, -7.953e-07, -0.01136, -0.9999, 2.666e-08, -0.01136, -0.9999, 1.08e-06, -0.01136, -0.9999, -1.225e-06, -0.01137, -0.9999, 6.226e-07, -0.01137, -0.9999, -9.174e-08, -0.01137, -0.9999, 9.576e-06, -0.01136, -0.9999, 8.65e-06, -0.01136, -0.9999, 7.808e-06, -0.01136, -0.9999, 4.243e-06, -0.01134, -0.9999, 2.125e-06, -0.01134, -0.9999, 3.782e-06, -0.01134, -0.9999, -2.556e-07, -0.01136, -0.9999, 2.96e-07, -0.01136, -0.9999, -5.848e-07, -0.01136, -0.9999, -9.751e-07, -0.01136, -0.9999, 2.119e-08, -0.01136, -0.9999, 3.143e-07, -0.01136, -0.9999, -2.058e-07, -0.01136, -0.9999, -1.49e-07, -0.01136, -0.9999, -1.912e-07, -0.01136, -0.9999, -7.566e-06, -0.01137, -0.9999, -8.658e-06, -0.01136, -0.9999, -8.725e-06, -0.01136, -0.9999, -1.562e-07, -0.01136, -0.9999, 6.388e-07, -0.01136, -0.9999, -7.455e-07, -0.01136, -0.9999, 7.87e-07, -0.01136, -0.9999, -9.346e-07, -0.01136, -0.9999, -9.8e-07, -0.01136, -0.9999, -2.005e-07, -0.01136, -0.9999, 9.313e-10, -0.01136, -0.9999, 6.352e-07, -0.01136, -0.9999, -2.822e-06, -0.01134, -0.9999, -5.031e-06, -0.01134, -0.9999, -4.371e-06, -0.01134, -0.9999, -3.163e-06, -0.01134, -0.9999, 6.035e-06, -0.01135, -0.9999, 1.353e-05, -0.01135, -0.9999, 3.083e-07, -0.01136, -0.9999, -2.98e-08, -0.01136, -0.9999, -6.78e-07, -0.01136, -0.9999, -1.785e-05, -0.01136, -0.9999, -1.822e-05, -0.01136, -0.9999, -1.851e-05, -0.01136, -0.9999, -2.093e-05, -0.01137, -0.9999, -1.852e-05, -0.01138, -0.9999, -1.979e-05, -0.01138, -0.9999, -1.828e-05, -0.01136, -0.9999, -1.791e-05, -0.01135, -0.9999, -1.721e-05, -0.01135, -0.9999, -5.545e-06, -0.01134, -0.9999, -4.198e-06, -0.01134, -0.9999, -7.216e-06, -0.01134, -0.9999, -4.854e-07, -0.01136, -0.9999, -3.492e-08, -0.01136, -0.9999, -2.51e-07, -0.01136, -0.9999, -4.298e-07, -0.01136, -0.9999, -7.544e-05, -0.01136, -0.9999, -8.568e-07, -0.01136, -0.9999, -1.87e-05, -0.01136, -0.9999, -1.884e-05, -0.01136, -0.9999, -1.886e-05, -0.01136, -0.9999, -3.385e-07, -0.01136, -0.9999, 5.377e-07, -0.01136, -0.9999, -8.638e-07, -0.01136, -0.9999, 7.232e-07, -0.01136, -0.9999, 4.475e-07, -0.01136, -0.9999, -8.941e-07, -0.01136, -0.9999, -1.155e-07, -0.01136, -0.9999, 1.015e-07, -0.01136, -0.9999, -4.929e-07, -0.01136, -0.9999, -2.898e-07, -0.01136, -0.9999, -5.602e-07, -0.01136, -0.9999, -3.534e-07, -0.01136, -0.9999, -3.478e-07, -0.01136, -0.9999, 6.263e-07, -0.01136, -0.9999, -4.014e-07, -0.01136, -0.9999, -9.174e-08, -0.01136, -0.9999, 6.899e-07, -0.01136, -0.9999, 2.144e-07, -0.01136, -0.9999, 1.802e-07, -0.01136, -0.9999, 1.299e-07, -0.01136, -0.9999, 4.062e-07, -0.01136, 0.999, 0.008246, 0.04478, 0.999, 0.008245, 0.04478, 0.999, 0.008243, 0.04479, 0.9982, 0.009886, -0.05984, 0.9982, 0.009883, -0.05984, 0.9982, 0.009885, -0.05984, 0.9982, 0.009864, -0.05982, 0.9982, 0.009864, -0.05982, 0.9982, 0.00986, -0.05982, 0.9982, 0.009892, -0.05981, 0.9982, 0.00989, -0.05981, 0.9982, 0.009887, -0.05981, 0.9978, 0.05965, 0.03054, 0.9978, 0.05965, 0.03055, 0.9978, 0.05965, 0.03055, 0.9978, 0.05964, 0.03055, 0.9978, 0.05964, 0.03055, 0.9978, 0.05964, 0.03055, 1.0, 7.559e-08, 0.0, 1.0, 7.559e-08, 0.0, 1.0, 7.559e-08, 0.0, 1.0, 0.0, 0.0, 1.0, 0.0, 0.0, 1.0, 0.0, 0.0, 1.0, -1.193e-08, 0.0, 1.0, -1.193e-08, 0.0, 1.0, -1.193e-08, 0.0, 1.0, 0.0, 0.0, 1.0, 0.0, 0.0, 1.0, 0.0, 0.0, 0.9972, 0.06782, -0.03259, 0.9972, 0.06782, -0.03259, 0.9972, 0.06782, -0.03259, 0.9972, 0.06781, -0.0326, 0.9972, 0.06781, -0.0326, 0.9972, 0.06781, -0.0326, 0.9972, 0.06782, -0.0326, 0.9972, 0.06782, -0.0326, 0.9972, 0.06782, -0.0326, 0.9999, -0.0006183, -0.01346, 0.9999, -0.0006186, -0.01346, 0.9999, -0.0006191, -0.01346, 0.9999, -0.0006329, -0.01346, 0.9999, -0.0006315, -0.01345, 0.9999, -0.0006305, -0.01345, 0.9999, -0.0006226, -0.01346, 0.9999, -0.000622, -0.01346, 0.9999, -0.000621, -0.01346, 0.9999, -0.0006197, -0.01346, 0.9999, -0.0006188, -0.01346, 0.9999, -0.0006186, -0.01346, 0.9999, -0.0006087, -0.01349, 0.9999, -0.0006093, -0.01349, 0.9999, -0.0006105, -0.01349, 0.9999, -0.0006233, -0.01345, 0.9999, -0.0006242, -0.01345, 0.9999, -0.0006254, -0.01345, 0.9999, -0.0006193, -0.01348, 0.9999, -0.0006189, -0.01348, 0.9999, -0.0006197, -0.01348, 0.9999, -0.0006202, -0.01346, 0.9999, -0.000619, -0.01346, 0.9999, -0.0006197, -0.01346, 0.9999, -0.0006189, -0.01346, 0.9999, -0.0006202, -0.01346, 0.9999, -0.0006195, -0.01346, 0.9999, -0.0006191, -0.01346, 0.9999, -0.0006186, -0.01346, 0.9999, -0.0006184, -0.01346, 0.9999, -0.0006261, -0.01347, 0.9999, -0.0006241, -0.01347, 0.9999, -0.0006231, -0.01347, 0.9998, -0.01669, -0.01176, 0.9998, -0.01669, -0.01176, 0.9998, -0.01669, -0.01176, 0.9998, -0.01669, -0.01176, 0.9998, -0.01669, -0.01176, 0.9998, -0.01669, -0.01176, 0.9998, -0.0167, -0.01177, 0.9998, -0.0167, -0.01177, 0.9998, -0.0167, -0.01177, 0.9998, -0.01672, -0.01178, 0.9998, -0.01672, -0.01178, 0.9998, -0.01672, -0.01178, 0.9998, -0.01671, -0.01175, 0.9998, -0.0167, -0.01175, 0.9998, -0.01669, -0.01175, 0.9998, -0.0167, -0.01177, 0.9998, -0.0167, -0.01177, 0.9998, -0.0167, -0.01177, 0.9998, -0.0167, -0.01177, 0.9998, -0.0167, -0.01177, 0.9998, -0.0167, -0.01177, 0.9998, -0.01669, -0.01176, 0.9998, -0.01669, -0.01176, 0.9998, -0.01669, -0.01176, 0.9998, -0.01669, -0.01176, 0.9998, -0.01669, -0.01176, 0.9998, -0.01669, -0.01176, 0.9998, -0.01671, -0.01177, 0.9998, -0.01671, -0.01177, 0.9998, -0.01671, -0.01177, 0.9998, -0.01669, -0.01176, 0.9998, -0.01669, -0.01176, 0.9998, -0.01669, -0.01176, 0.9984, -0.05156, -0.02479, 0.9984, -0.05156, -0.02479, 0.9984, -0.05156, -0.02479, 0.9984, -0.05156, -0.02479, 0.9984, -0.05156, -0.02479, 0.9984, -0.05156, -0.02479, 0.9984, -0.05157, -0.02479, 0.9984, -0.05156, -0.0248, 0.9984, -0.05157, -0.0248, 0.9986, -0.04751, -0.02477, 0.9986, -0.04751, -0.02477, 0.9986, -0.0475, -0.02476, 0.9986, -0.04749, -0.02477, 0.9986, -0.04749, -0.02477, 0.9986, -0.04749, -0.02477, 0.9986, -0.04749, -0.02477, 0.9986, -0.04749, -0.02477, 0.9986, -0.04749, -0.02477, 0.9986, -0.04749, -0.02478, 0.9986, -0.04749, -0.02478, 0.9986, -0.04749, -0.02478, 0.9999, -0.003485, -0.01518, 0.9999, -0.003484, -0.01518, 0.9999, -0.003485, -0.01518, 0.9999, -0.003486, -0.01519, 0.9999, -0.003485, -0.01519, 0.9999, -0.003485, -0.01519, 0.9999, -0.003484, -0.01518, 0.9999, -0.003485, -0.01518, 0.9999, -0.003483, -0.01518, 0.9992, 0.03401, -0.02056, 0.9992, 0.03401, -0.02056, 0.9992, 0.03401, -0.02056, 0.9978, -0.04356, 0.05074, 0.9978, -0.04356, 0.05074, 0.9978, -0.04356, 0.05072, 0.9998, -0.01594, 0.008412, 0.9998, -0.01594, 0.008412, 0.9998, -0.01594, 0.008411, 0.9998, -0.01593, 0.00842, 0.9998, -0.01594, 0.008425, 0.9998, -0.01593, 0.008422, 0.9998, 0.01658, -0.0128, 0.9998, 0.01658, -0.0128, 0.9998, 0.01658, -0.0128, 0.9998, 0.01658, -0.01281, 0.9998, 0.01658, -0.01281, 0.9998, 0.01658, -0.01281, 0.9998, 0.01659, -0.0128, 0.9998, 0.01658, -0.0128, 0.9998, 0.01659, -0.0128, 0.9998, 0.01658, -0.0128, 0.9998, 0.01658, -0.0128, 0.9998, 0.01658, -0.0128, 0.9998, 0.0166, -0.01281, 0.9998, 0.0166, -0.01281, 0.9998, 0.0166, -0.01281, 0.9998, 0.01657, -0.01281, 0.9998, 0.01657, -0.01281, 0.9998, 0.01657, -0.01281, 0.9998, 0.01658, -0.0128, 0.9998, 0.01657, -0.0128, 0.9998, 0.01657, -0.0128, 0.9998, 0.01658, -0.01282, 0.9998, 0.01658, -0.01281, 0.9998, 0.01657, -0.01281, 0.9998, 0.01658, -0.0128, 0.9998, 0.01658, -0.0128, 0.9998, 0.01658, -0.0128, 0.9998, 0.01658, -0.01282, 0.9998, 0.01658, -0.01282, 0.9998, 0.01659, -0.01282, 0.9998, 0.01658, -0.0128, 0.9998, 0.01658, -0.0128, 0.9998, 0.01658, -0.0128, 0.9999, 0.001377, -0.01186, 0.9999, 0.001377, -0.01186, 0.9999, 0.001377, -0.01186, 0.9999, 0.001377, -0.01186, 0.9999, 0.001376, -0.01186, 0.9999, 0.001376, -0.01186, 0.9999, 0.001377, -0.01186, 0.9999, 0.001377, -0.01186, 0.9999, 0.001376, -0.01186, 0.9999, 0.001377, -0.01186, 0.9999, 0.001376, -0.01186, 0.9999, 0.001376, -0.01186, 0.9999, 0.001377, -0.01186, 0.9999, 0.001377, -0.01186, 0.9999, 0.001376, -0.01186, 0.9999, 0.001376, -0.01186, 0.9999, 0.001376, -0.01186, 0.9999, 0.001377, -0.01186, 0.9999, 0.001377, -0.01186, 0.9999, 0.001377, -0.01186, 0.9999, 0.001378, -0.01186, 0.9999, 0.001377, -0.01186, 0.9999, 0.001377, -0.01186, 0.9999, 0.001377, -0.01186, 0.9999, 0.001381, -0.01188, 0.9999, 0.001382, -0.01188, 0.9999, 0.001379, -0.01188, 0.9999, 0.00138, -0.01188, 0.9999, 0.00138, -0.01188, 0.9999, 0.001377, -0.01188, 0.9999, 0.001377, -0.01186, 0.9999, 0.001377, -0.01186, 0.9999, 0.001378, -0.01186])] * 3)])
me_sphere = bpy.data.meshes.new('Sphere')
me_sphere.from_pydata([(-1.524, -0.7124, -0.7856), (-1.524, -0.522, -0.9128), (-1.524, -0.3949, -1.103), (-1.524, -0.3502, -1.328), (-1.524, -0.3949, -1.552), (-1.524, -0.522, -1.743), (-1.524, -0.7124, -1.87), (-1.026, 5.776, 0.9873), (-1.026, 5.776, -0.03277), (-1.026, 4.756, 0.9873), (-1.026, 4.756, -0.03277), (-2.046, 5.776, 0.9873), (-2.046, 5.776, -0.03277), (-2.046, 4.756, 0.9873), (-2.046, 4.756, -0.03277), (-1.524, -1.161, -0.7856), (-1.524, -1.352, -0.9128), (-1.524, -1.479, -1.103), (-1.524, -1.524, -1.328), (-1.524, -1.479, -1.552), (-1.524, -1.352, -1.743), (-1.524, -1.161, -1.87), (-1.524, -0.9369, -0.741), (-1.683, -1.096, -0.7856), (-1.817, -1.23, -0.9128), (-1.907, -1.32, -1.103), (-1.939, -1.352, -1.328), (-1.907, -1.32, -1.552), (-1.817, -1.23, -1.743), (-1.683, -1.096, -1.87), (-1.748, -0.9369, -0.7856), (-1.939, -0.9369, -0.9128), (-2.066, -0.9369, -1.103), (-2.111, -0.9369, -1.328), (-2.066, -0.9369, -1.552), (-1.939, -0.9369, -1.743), (-1.748, -0.9369, -1.87), (-1.524, -0.9369, -1.914), (-1.683, -0.7781, -0.7856), (-1.817, -0.6435, -0.9128), (-1.907, -0.5536, -1.103), (-1.939, -0.522, -1.328), (-1.907, -0.5536, -1.552), (-1.817, -0.6435, -1.743), (-1.683, -0.7781, -1.87), (-2.35, 1.105, -0.02779), (-1.764, 1.69, 1.144), (-2.35, 2.276, -0.02779), (-1.98, 7.878, -1.661), (-1.179, 1.105, -0.02779), (-1.98, 7.814, -1.035), (-1.179, 2.276, -0.02779), (-1.98, 7.533, -1.38), (-1.98, 8.159, -1.316), (-1.535, 7.533, -1.38), (-1.535, 7.814, -1.035), (-1.535, 7.878, -1.661), (-1.535, 8.159, -1.316), (-1.98, 8.38, -1.045), (-1.535, 8.38, -1.045), (-1.98, 8.035, -0.7633), (-1.535, 8.035, -0.7633), (-1.98, 7.26, -1.157), (-1.98, 7.541, -0.8118), (-1.535, 7.541, -0.8118), (-1.535, 7.26, -1.157), (-1.535, 7.326, -1.633), (-1.535, 7.672, -1.915), (-1.98, 7.672, -1.915), (-1.98, 7.326, -1.633), (-1.535, 8.396, -1.509), (-1.535, 8.115, -1.854), (-1.98, 8.396, -1.509), (-1.98, 8.115, -1.854)], [], [(7, 11, 13, 9), (12, 8, 10, 14), (10, 9, 13, 14), (12, 11, 7, 8), (14, 13, 11, 12), (18, 17, 25, 26), (16, 15, 23, 24), (21, 20, 28, 29), (19, 18, 26, 27), (17, 16, 24, 25), (15, 22, 23), (37, 21, 29), (20, 19, 27, 28), (29, 28, 35, 36), (27, 26, 33, 34), (25, 24, 31, 32), (23, 22, 30), (37, 29, 36), (28, 27, 34, 35), (26, 25, 32, 33), (24, 23, 30, 31), (32, 31, 39, 40), (30, 22, 38), (37, 36, 44), (35, 34, 42, 43), (33, 32, 40, 41), (31, 30, 38, 39), (36, 35, 43, 44), (34, 33, 41, 42), (37, 44, 6), (43, 42, 4, 5), (41, 40, 2, 3), (39, 38, 0, 1), (44, 43, 5, 6), (42, 41, 3, 4), (40, 39, 1, 2), (38, 22, 0), (45, 46, 47), (47, 46, 51), (52, 50, 53, 48), (49, 46, 45), (47, 51, 49, 45), (53, 57, 70, 72), (55, 50, 63, 64), (52, 48, 68, 69), (57, 53, 58, 59), (59, 58, 60, 61), (50, 55, 61, 60), (53, 50, 60, 58), (65, 64, 63, 62), (50, 52, 62, 63), (52, 54, 65, 62), (68, 67, 66, 69), (48, 56, 67, 68), (54, 52, 69, 66), (73, 72, 70, 71), (48, 53, 72, 73), (56, 48, 73, 71)])
_uv = me_sphere.uv_layers.new(name='UVMap')
_uv.uv.foreach_set('vector', [0.375, 0.0, 0.625, 0.0, 0.625, 0.25, 0.375, 0.25, 0.375, 0.25, 0.625, 0.25, 0.625, 0.5, 0.375, 0.5, 0.375, 0.5, 0.625, 0.5, 0.625, 0.75, 0.375, 0.75, 0.125, 0.5, 0.375, 0.5, 0.375, 0.75, 0.125, 0.75, 0.625, 0.5, 0.875, 0.5, 0.875, 0.75, 0.625, 0.75, 0.25, 0.5, 0.25, 0.625, 0.125, 0.625, 0.125, 0.5, 0.25, 0.75, 0.25, 0.875, 0.125, 0.875, 0.125, 0.75, 0.25, 0.125, 0.25, 0.25, 0.125, 0.25, 0.125, 0.125, 0.25, 0.375, 0.25, 0.5, 0.125, 0.5, 0.125, 0.375, 0.25, 0.625, 0.25, 0.75, 0.125, 0.75, 0.125, 0.625, 0.25, 0.875, 0.1875, 1.0, 0.125, 0.875, 0.1875, 0.0, 0.25, 0.125, 0.125, 0.125, 0.25, 0.25, 0.25, 0.375, 0.125, 0.375, 0.125, 0.25, 0.125, 0.125, 0.125, 0.25, 0.0, 0.25, 0.0, 0.125, 0.125, 0.375, 0.125, 0.5, 0.0, 0.5, 0.0, 0.375, 0.125, 0.625, 0.125, 0.75, 0.0, 0.75, 0.0, 0.625, 0.125, 0.875, 0.0625, 1.0, 0.0, 0.875, 0.0625, 0.0, 0.125, 0.125, 0.0, 0.125, 0.125, 0.25, 0.125, 0.375, 0.0, 0.375, 0.0, 0.25, 0.125, 0.5, 0.125, 0.625, 0.0, 0.625, 0.0, 0.5, 0.125, 0.75, 0.125, 0.875, 0.0, 0.875, 0.0, 0.75, 1.0, 0.625, 1.0, 0.75, 0.875, 0.75, 0.875, 0.625, 1.0, 0.875, 0.9375, 1.0, 0.875, 0.875, 0.9375, 0.0, 1.0, 0.125, 0.875, 0.125, 1.0, 0.25, 1.0, 0.375, 0.875, 0.375, 0.875, 0.25, 1.0, 0.5, 1.0, 0.625, 0.875, 0.625, 0.875, 0.5, 1.0, 0.75, 1.0, 0.875, 0.875, 0.875, 0.875, 0.75, 1.0, 0.125, 1.0, 0.25, 0.875, 0.25, 0.875, 0.125, 1.0, 0.375, 1.0, 0.5, 0.875, 0.5, 0.875, 0.375, 0.8125, 0.0, 0.875, 0.125, 0.75, 0.125, 0.875, 0.25, 0.875, 0.375, 0.75, 0.375, 0.75, 0.25, 0.875, 0.5, 0.875, 0.625, 0.75, 0.625, 0.75, 0.5, 0.875, 0.75, 0.875, 0.875, 0.75, 0.875, 0.75, 0.75, 0.875, 0.125, 0.875, 0.25, 0.75, 0.25, 0.75, 0.125, 0.875, 0.375, 0.875, 0.5, 0.75, 0.5, 0.75, 0.375, 0.875, 0.625, 0.875, 0.75, 0.75, 0.75, 0.75, 0.625, 0.875, 0.875, 0.8125, 1.0, 0.75, 0.875, 0.375, 0.0, 0.625, 0.25, 0.375, 0.25, 0.375, 0.25, 0.625, 0.5, 0.375, 0.5, 0.375, 0.0, 0.625, 0.0, 0.625, 0.25, 0.375, 0.25, 0.375, 0.75, 0.625, 1.0, 0.375, 1.0, 0.125, 0.5, 0.375, 0.5, 0.375, 0.75, 0.125, 0.75, 0.625, 0.5, 0.625, 0.75, 0.625, 0.75, 0.625, 0.5, 0.625, 0.75, 0.625, 1.0, 0.625, 1.0, 0.625, 0.75, 0.375, 0.0, 0.375, 0.25, 0.375, 0.25, 0.375, 0.0, 0.625, 0.75, 0.625, 0.5, 0.625, 0.5, 0.625, 0.75, 0.625, 0.5, 0.875, 0.5, 0.875, 0.75, 0.625, 0.75, 0.625, 1.0, 0.625, 0.75, 0.625, 0.75, 0.625, 1.0, 0.625, 0.25, 0.625, 0.0, 0.625, 0.0, 0.625, 0.25, 0.375, 0.75, 0.625, 0.75, 0.625, 1.0, 0.375, 1.0, 0.625, 0.0, 0.375, 0.0, 0.375, 0.0, 0.625, 0.0, 0.125, 0.75, 0.375, 0.75, 0.375, 0.75, 0.125, 0.75, 0.125, 0.5, 0.375, 0.5, 0.375, 0.75, 0.125, 0.75, 0.375, 0.5, 0.375, 0.75, 0.375, 0.75, 0.375, 0.5, 0.375, 0.75, 0.125, 0.75, 0.125, 0.75, 0.375, 0.75, 0.375, 0.5, 0.625, 0.5, 0.625, 0.75, 0.375, 0.75, 0.375, 0.25, 0.625, 0.25, 0.625, 0.25, 0.375, 0.25, 0.375, 0.75, 0.375, 0.5, 0.375, 0.5, 0.375, 0.75])
me_sphere.use_remesh_fix_poles = True
me_sphere.use_remesh_preserve_attributes = False
me_sphere.update()

# ---- objects
ob_empty = bpy.data.objects.new('Empty', None)
ob_cube = bpy.data.objects.new('Cube', me_cube_001)
ob_sphere = bpy.data.objects.new('Sphere', me_sphere)

# ---- transforms, parenting, visibility, modifiers, constraints
ob_empty.location = (0.0, -0.3394, 3.285)
ob_empty.rotation_euler = (1.575, 0.02427, 1.56)
ob_empty.scale = (1.386, 1.386, 1.386)
ob_empty.empty_display_type = 'IMAGE'
ob_empty.empty_display_size = 6.133
ob_empty.empty_image_offset = (-0.4076, -0.5)
ob_cube.location = (1.897, 0.0, 0.0)
_vg = ob_cube.vertex_groups.new(name='top')
_vg.add([72, 77, 196, 201], 1.0, 'REPLACE')
_vg = ob_cube.vertex_groups.new(name='under')
_vg.add([110, 111, 114, 115, 118, 119, 234, 235, 238, 239], 1.0, 'REPLACE')
_m = ob_cube.modifiers.new('Wireframe', 'WIREFRAME')
_m.show_render = False
_m.thickness = 0.068
_m.use_replace = False
_m.vertex_group = 'under'
_m = ob_cube.modifiers.new('Wireframe.001', 'WIREFRAME')
_m.show_render = False
_m.thickness = 0.054
_m.use_replace = False
_m.use_boundary = True
_m.vertex_group = 'top'
_m = ob_cube.modifiers.new('Wireframe.002', 'WIREFRAME')
_m.thickness = 0.055
_m.use_replace = False
ob_sphere.location = (2.911, -1.536, 4.833)
ob_sphere.scale = (0.446, 0.446, 0.446)

# ---- collection membership
col_collection.objects.link(ob_empty)
col_collection.objects.link(ob_cube)
col_collection.objects.link(ob_sphere)

# ---- scene / render settings (as saved in the file)
scene.frame_start = 1; scene.frame_end = 250; scene.frame_set(55)
scene.render.engine = 'BLENDER_EEVEE_NEXT'
scene.cycles.use_denoising = False
scene.cycles.samples = 128
scene.cycles.sampling_pattern = 'TABULATED_SOBOL'
scene.cycles.use_adaptive_sampling = False
scene.cycles.use_light_tree = False
scene.view_settings.view_transform = 'Filmic'
bpy.context.view_layer.update()

# ---- added for rendering (the .blend has no active camera and no usable light): camera, sun
cam_auto = bpy.data.cameras.new('AutoCamera')
cam_auto.lens = 50.0
cam_auto.sensor_width = 36.0
cam_auto.clip_end = 1000.0
ob_auto_camera = bpy.data.objects.new('AutoCamera', cam_auto)
scene.collection.objects.link(ob_auto_camera)
ob_auto_camera.location = (10.0337, -9.58457, 9.48073)
ob_auto_camera.rotation_euler = (1.09748, -7.21219e-08, 0.694738)
scene.camera = ob_auto_camera
light_auto_sun = bpy.data.lights.new('AutoSun', 'SUN')
light_auto_sun.energy = 3.0
light_auto_sun.angle = 0.0523599
ob_auto_sun = bpy.data.objects.new('AutoSun', light_auto_sun)
scene.collection.objects.link(ob_auto_sun)
ob_auto_sun.rotation_euler = (0.872665, 0.174533, 0.523599)
bpy.context.view_layer.update()
